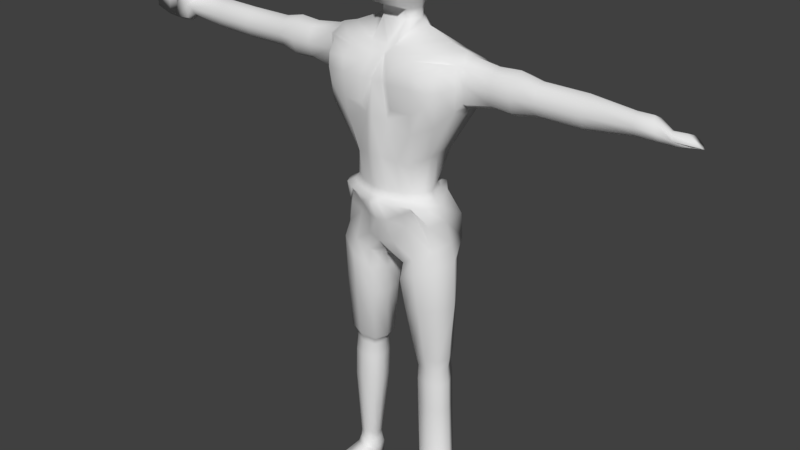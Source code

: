 # Source: zombie.blend  (saved by Blender 2.79.0; exported with 4.5.12 LTS)
import bpy
from mathutils import Matrix  # noqa: F401  (used for matrix-valued properties, if any)

bpy.ops.wm.read_factory_settings(use_empty=True)
scene = bpy.context.scene
scene.name = 'Scene'

# ---- collections
col_collection_1 = bpy.data.collections.new('Collection 1'); scene.collection.children.link(col_collection_1)
col_collection_3 = bpy.data.collections.new('Collection 3'); scene.collection.children.link(col_collection_3)

# ---- materials (node trees are filled in below, after node groups)
mat_material = bpy.data.materials.new('Material')
mat_material.alpha_threshold = 0.0
mat_material.use_transparent_shadow = False
mat_material.roughness = 0.5
mat_material.line_color = (0.0, 0.0, 0.0, 1.0)

# ---- material node trees

# ---- world
world_world = bpy.data.worlds.new('World'); scene.world = world_world
world_world.color = (0.05088, 0.05088, 0.05088)
world_world.use_sun_shadow = False
world_world.sun_shadow_jitter_overblur = 0.0
world_world.cycles.sampling_method = 'MANUAL'

# ---- meshes
me_cube = bpy.data.meshes.new('Cube')
me_cube.from_pydata([(0.6507, 0.387, -1.261), (0.5362, -0.3669, -0.8248), (0.9283, 0.4113, 1.136), (0.7862, -0.3506, 1.218), (0.7676, -0.008654, -1.153), (0.5812, 0.1918, 0.01105), (0.4093, -0.3518, -0.1142), (0.9283, 0.005691, 1.34), (0.594, -0.06915, 0.01272), (0.9283, 0.3322, 0.6665), (0.7645, -0.4028, 0.4812), (0.9283, -0.03771, 0.5746), (0.2062, 0.2621, -1.516), (0.1858, -0.4308, -1.149), (0.2064, 0.4249, 1.223), (0.1004, -0.4411, 1.223), (0.1083, 0.3948, 0.001101), (0.1083, -0.5413, 0.001101), (0.3741, 0.0008945, 1.544), (0.1438, -0.1576, -1.551), (0.1552, -0.4899, 0.4842), (0.1918, 0.5358, 0.6207), (0.6812, -0.2496, -1.21), (0.9273, -0.2154, 1.227), (0.5621, -0.187, 0.008493), (0.9283, -0.207, 0.6703), (0.2724, -0.329, -1.462), (0.1703, -0.3631, 1.343), (1.007, 0.2734, 0.7747), (1.007, 0.3268, 1.142), (1.007, 0.01523, 1.302), (1.007, -0.02205, 0.6928), (1.007, -0.1604, 1.219), (1.007, -0.1615, 0.7701), (0.9312, 0.3732, 0.9046), (0.8432, -0.3894, 0.9285), (0.2004, 0.541, 0.9263), (0.07815, -0.4884, 0.9263), (0.9312, -0.2117, 0.9529), (1.01, 0.3012, 0.961), (1.659, 0.3222, 0.978), (1.01, -0.1613, 0.9978), (1.381, 0.3069, 0.9791), (1.377, 0.2673, 1.123), (1.377, 0.01834, 1.252), (1.935, 0.2738, 0.9821), (1.377, -0.01144, 0.7648), (1.377, 0.2246, 0.8302), (1.377, -0.122, 1.185), (1.377, -0.1229, 0.8265), (1.381, -0.1893, 1.009), (1.655, 0.2843, 1.134), (1.655, 0.01522, 1.273), (2.531, 0.2738, 0.9821), (1.655, -0.01698, 0.7464), (1.655, 0.2382, 0.8171), (1.655, -0.1365, 1.201), (1.655, -0.1374, 0.8131), (1.659, -0.2038, 1.01), (1.931, 0.231, 1.103), (1.93, 0.02223, 1.211), (3.102, 0.1992, 1.001), (1.93, -0.002744, 0.8025), (1.93, 0.1952, 0.8573), (1.93, -0.09541, 1.155), (1.93, -0.09615, 0.8542), (1.935, -0.1626, 1.007), (2.525, 0.231, 1.103), (2.524, 0.02223, 1.211), (3.329, 0.2098, 1.003), (2.524, -0.002744, 0.8025), (2.525, 0.1952, 0.8573), (2.524, -0.09541, 1.155), (2.524, -0.09615, 0.8542), (2.531, -0.1626, 1.007), (3.088, 0.1689, 1.081), (3.082, 0.02997, 1.153), (3.11, 0.01336, 0.8815), (3.106, 0.1451, 0.9194), (3.091, -0.04828, 1.116), (3.11, -0.04877, 0.9158), (3.109, -0.09494, 1.017), (3.283, 0.1704, 1.085), (3.278, 0.02925, 1.157), (3.387, 0.01237, 0.8818), (3.356, 0.1462, 0.9278), (3.315, -0.05026, 1.119), (3.387, -0.05076, 0.917), (3.371, -0.1073, 1.019), (0.7521, -0.4897, 0.9246), (0.7429, -0.4826, 1.095), (0.227, -0.5006, 1.097), (0.7039, -0.4963, 0.7427), (0.2296, -0.522, 0.6134), (0.2039, -0.5481, 0.9232), (0.1414, 0.2132, 1.601), (0.1409, 0.285, 1.79), (0.2566, 0.02276, 1.601), (0.1683, -0.1605, 1.601), (0.7193, 0.003511, 1.398), (0.2749, 0.4643, -1.448), (0.3562, -0.3848, -0.9125), (0.643, 0.4175, 1.204), (0.4745, -0.3918, 1.22), (0.3251, 0.3178, 0.001101), (0.2893, -0.477, -0.04946), (0.1488, -0.1388, -1.76), (0.4738, -0.4576, 0.3377), (0.6364, 0.4236, 0.6743), (0.6261, -0.2825, 1.308), (0.4638, -0.3753, -1.345), (0.642, 0.4495, 0.9431), (0.5084, -0.4908, 1.096), (0.4871, -0.4995, 0.6054), (0.5029, -0.5163, 0.9239), (0.1414, 0.2132, 1.717), (0.2011, 0.3317, 2.187), (0.2566, 0.02276, 1.717), (0.1683, -0.1605, 1.717), (0.1861, 0.3052, 2.584), (0.2954, -0.03111, 1.79), (0.177, -0.3353, 1.79), (0.419, -0.0326, 2.187), (0.2465, -0.3747, 2.187), (0.3901, -0.0319, 2.584), (0.2338, -0.3563, 2.584), (0.1652, 0.1248, 2.754), (0.2625, -0.03611, 2.754), (0.1879, -0.1909, 2.754), (0.6425, 0.2622, -2.869), (0.7788, -0.004912, -2.865), (0.4094, 0.2239, -2.876), (0.3394, 0.1733, -2.878), (0.6531, 0.243, -3.249), (0.2933, -0.0167, -2.88), (0.3463, -0.1633, -2.878), (0.7049, -0.1526, -2.867), (0.5375, -0.2095, -2.872), (0.7425, -0.2807, -1.439), (0.4968, -0.405, -1.565), (0.2594, -0.3805, -1.692), (0.6432, 0.3217, -1.495), (0.2627, 0.3812, -1.704), (0.198, 0.2356, -1.738), (0.8461, -0.02418, -1.382), (0.4205, 0.1496, -0.4744), (0.4111, -0.321, -0.4709), (0.5491, -0.1111, -0.4709), (0.1178, -0.4468, -0.4709), (0.1808, 0.3221, -0.4709), (0.5101, -0.2445, -0.4709), (0.2962, 0.2922, -0.4789), (0.2798, -0.3978, -0.4709), (0.717, -0.1713, -0.6049), (0.07562, -0.5753, -0.6049), (0.6391, -0.3339, -0.6049), (0.2882, -0.5143, -0.6049), (0.4623, 0.2995, -0.6049), (0.4615, -0.4467, -0.6049), (0.1453, 0.4913, -0.6049), (0.3084, 0.4912, -0.6049), (0.6378, 0.2264, -3.035), (0.7555, -0.004256, -3.032), (0.4365, 0.1933, -3.042), (0.3761, 0.1497, -3.043), (0.6654, 0.243, -3.651), (0.3362, -0.01444, -3.045), (0.382, -0.1411, -3.043), (0.6917, -0.1318, -3.034), (0.5472, -0.1809, -3.038), (0.7794, -0.00456, -3.245), (0.437, 0.2075, -3.256), (0.3722, 0.1607, -3.258), (0.7008, 0.243, -4.604), (0.3293, -0.01549, -3.259), (0.3785, -0.1514, -3.258), (0.7109, -0.1414, -3.247), (0.5557, -0.1942, -3.252), (0.7917, -0.004559, -3.648), (0.4493, 0.2075, -3.658), (0.3845, 0.1607, -3.66), (0.7366, 0.3055, -4.708), (0.3417, -0.01549, -3.661), (0.3908, -0.1514, -3.66), (0.7233, -0.1414, -3.65), (0.5681, -0.1942, -3.654), (0.8272, -0.004555, -4.6), (0.4848, 0.2075, -4.611), (0.4199, 0.1607, -4.613), (0.6798, 0.1935, -4.76), (0.3771, -0.01548, -4.614), (0.4262, -0.1514, -4.613), (0.7587, -0.1414, -4.603), (0.6035, -0.1942, -4.607), (0.8954, -0.0057, -4.703), (0.465, 0.2609, -4.716), (0.3835, 0.202, -4.719), (0.691, 0.1935, -5.126), (0.3297, -0.01944, -4.721), (0.3915, -0.1903, -4.719), (0.8093, -0.1777, -4.706), (0.6143, -0.244, -4.712), (0.7804, -0.003647, -4.757), (0.5077, 0.1652, -4.765), (0.4561, 0.1279, -4.767), (0.422, -0.01235, -4.768), (0.4611, -0.1206, -4.767), (0.7259, -0.1126, -4.759), (0.6023, -0.1547, -4.763), (0.7916, -0.003646, -5.123), (0.519, 0.1652, -5.132), (0.4673, 0.1279, -5.133), (0.586, -0.08372, -5.129), (0.4332, -0.01235, -5.134), (0.4723, -0.1206, -5.133), (0.7371, -0.1126, -5.125), (0.6135, -0.1547, -5.129), (0.729, -0.1126, -4.859), (0.6054, -0.1547, -4.863), (0.6829, 0.1935, -4.861), (0.7835, -0.003647, -4.857), (0.5108, 0.1652, -4.866), (0.4251, -0.01235, -4.868), (0.4642, -0.1206, -4.867), (0.4592, 0.1279, -4.867), (0.6378, -0.8509, -4.994), (0.6491, -0.8509, -5.117), (0.4532, -0.8351, -5.119), (0.8206, -0.8314, -5.115), (0.8093, -0.8314, -4.992), (0.4419, -0.8351, -4.996), (0.1837, -0.08728, -2.15), (0.2784, -0.2984, -2.127), (0.6609, 0.2787, -2.078), (0.2302, 0.1909, -2.145), (0.8536, -0.01714, -2.046), (0.753, -0.237, -2.062), (0.5196, -0.336, -2.095), (0.2923, 0.2971, -2.136), (0.7165, -0.03547, -0.8529), (0.1383, -0.4822, -0.8513), (0.6392, -0.2788, -0.8787), (0.3198, -0.4314, -0.7442), (0.6176, 0.4017, -0.9403), (0.4681, -0.4048, -0.6561), (0.1405, 0.5674, -1.05), (0.3255, 0.5789, -0.9973), (0.4336, 0.2078, -0.5561), (0.4292, -0.3662, -0.5546), (0.1725, 0.3778, -0.5546), (0.3034, 0.3647, -0.5581), (0.6156, -0.1386, -0.5546), (0.1106, -0.4846, -0.5546), (0.5602, -0.2771, -0.5546), (0.2863, -0.433, -0.5546), (-0.6507, 0.387, -1.261), (-0.5362, -0.3669, -0.8248), (-0.9283, 0.4113, 1.136), (-0.7862, -0.3506, 1.218), (-0.7676, -0.008654, -1.153), (0.0, 0.06659, -1.474), (-0.5812, 0.1918, 0.01105), (0.0, -0.4716, -1.181), (-0.4093, -0.3518, -0.1142), (-0.9283, 0.005691, 1.34), (0.0, 0.3453, 1.236), (0.0, -0.3486, 1.225), (0.0, 0.3343, 0.001101), (0.0, -0.5841, 0.001101), (-0.594, -0.06915, 0.01272), (0.0, -0.06845, -1.515), (-0.9283, 0.3322, 0.6665), (-0.7645, -0.4028, 0.4812), (0.0, 0.4629, 0.6217), (0.0, -0.5816, 0.4852), (-0.9283, -0.03771, 0.5746), (-0.2062, 0.2621, -1.516), (-0.1858, -0.4308, -1.149), (-0.2064, 0.4249, 1.223), (-0.1004, -0.4411, 1.223), (-0.1083, 0.3948, 0.001101), (-0.1083, -0.5413, 0.001101), (-0.3741, 0.0008945, 1.544), (-0.1438, -0.1576, -1.551), (-0.1552, -0.4899, 0.4842), (-0.1918, 0.5358, 0.6207), (-0.6812, -0.2496, -1.21), (-0.9273, -0.2154, 1.227), (-0.5621, -0.187, 0.008493), (0.0, -0.2765, 1.284), (0.0, -0.3476, -1.328), (-0.9283, -0.207, 0.6703), (-0.2724, -0.329, -1.462), (-0.1703, -0.3631, 1.343), (-1.007, 0.2734, 0.7747), (-1.007, 0.3268, 1.142), (-1.007, 0.01523, 1.302), (-1.007, -0.02205, 0.6928), (-1.007, -0.1604, 1.219), (-1.007, -0.1615, 0.7701), (-0.9296, 0.3732, 0.9046), (-0.8416, -0.3894, 0.9285), (0.0007971, 0.4642, 0.9276), (0.0007971, -0.5767, 0.9276), (-0.1988, 0.541, 0.9263), (-0.07656, -0.4884, 0.9263), (-0.9296, -0.2117, 0.9529), (-1.008, 0.3012, 0.961), (-1.658, 0.3222, 0.978), (-1.008, -0.1613, 0.9978), (-1.379, 0.3069, 0.9791), (-1.377, 0.2673, 1.123), (-1.377, 0.01834, 1.252), (-1.933, 0.2738, 0.9821), (-1.377, -0.01144, 0.7648), (-1.377, 0.2246, 0.8302), (-1.377, -0.122, 1.185), (-1.377, -0.1229, 0.8265), (-1.379, -0.1893, 1.009), (-1.655, 0.2843, 1.134), (-1.655, 0.01522, 1.273), (-2.529, 0.2738, 0.9821), (-1.655, -0.01698, 0.7464), (-1.655, 0.2382, 0.8171), (-1.655, -0.1365, 1.201), (-1.655, -0.1374, 0.8131), (-1.658, -0.2038, 1.01), (-1.93, 0.231, 1.103), (-1.93, 0.02223, 1.211), (-3.052, 0.2738, 0.9955), (-1.93, -0.002744, 0.8025), (-1.93, 0.1952, 0.8573), (-1.93, -0.09541, 1.155), (-1.93, -0.09615, 0.8542), (-1.933, -0.1626, 1.007), (-2.525, 0.231, 1.103), (-2.524, 0.02223, 1.211), (-3.669, 0.2201, 1.005), (-2.524, -0.002744, 0.8025), (-2.524, 0.1952, 0.8573), (-2.524, -0.09541, 1.155), (-2.524, -0.09615, 0.8542), (-2.529, -0.1626, 1.007), (-3.042, 0.231, 1.117), (-3.037, 0.02223, 1.224), (-3.054, -0.002744, 0.816), (-3.052, 0.1952, 0.8708), (-3.04, -0.09541, 1.168), (-3.052, -0.09615, 0.8677), (-3.051, -0.1626, 1.02), (-3.661, 0.1719, 1.088), (-3.655, 0.02856, 1.161), (-3.666, 0.01143, 0.8815), (-3.666, 0.1473, 0.919), (-3.658, -0.05217, 1.123), (-3.666, -0.05267, 0.9169), (-3.668, -0.1191, 1.022), (-3.947, 0.1688, 1.002), (-3.934, 0.1898, 1.148), (-3.928, 0.01791, 1.279), (-3.946, 0.003006, 1.035), (-3.948, -0.0124, 0.7837), (-3.945, 0.1463, 0.8502), (-3.931, -0.1249, 1.211), (-3.946, -0.1258, 0.8464), (-3.946, -0.1256, 1.032), (-4.254, 0.1688, 1.02), (-4.239, 0.1898, 1.166), (-4.234, 0.01791, 1.297), (-4.252, 0.003007, 1.053), (-4.254, -0.0124, 0.8016), (-4.251, 0.1463, 0.8681), (-4.548, 0.1391, 1.035), (-4.544, 0.1551, 1.147), (-4.544, 0.04383, 1.246), (-4.549, 0.03256, 1.06), (-4.535, 0.02077, 0.8689), (-4.538, 0.1221, 0.9195), (-3.746, 0.01955, 1.249), (-3.749, -0.1085, 1.188), (-3.762, -0.1091, 1.027), (-3.762, -0.1093, 0.8613), (-3.751, 0.1652, 1.132), (-3.763, 0.1463, 1.0), (-3.762, 0.1262, 0.8647), (-3.764, -0.007621, 0.8051), (-3.739, -0.2134, 1.474), (-3.849, -0.2233, 1.488), (-3.848, -0.137, 1.529), (-3.737, -0.136, 1.511), (-0.7505, -0.4897, 0.9246), (-0.7429, -0.4826, 1.095), (-0.227, -0.5006, 1.097), (-0.7039, -0.4963, 0.7427), (-0.2296, -0.522, 0.6134), (-0.2023, -0.5481, 0.9232), (-0.1414, 0.2132, 1.601), (0.0, 0.1824, 1.601), (-0.1409, 0.285, 1.79), (-0.2566, 0.02276, 1.601), (0.0, -0.1651, 1.601), (-0.1683, -0.1605, 1.601), (-0.7193, 0.003511, 1.398), (-0.2749, 0.4643, -1.448), (-0.3562, -0.3848, -0.9125), (-0.643, 0.4175, 1.204), (-0.4745, -0.3918, 1.22), (-0.3251, 0.3178, 0.001101), (-0.2893, -0.477, -0.04946), (-0.1488, -0.1388, -1.76), (-0.4738, -0.4576, 0.3377), (-0.6364, 0.4236, 0.6743), (-0.6261, -0.2825, 1.308), (-0.4638, -0.3753, -1.345), (-0.6404, 0.4495, 0.9431), (-0.5084, -0.4908, 1.096), (-0.4871, -0.4995, 0.6054), (-0.5013, -0.5163, 0.9239), (-0.1414, 0.2132, 1.717), (0.0, 0.1824, 1.717), (-0.2011, 0.3317, 2.187), (-0.2566, 0.02276, 1.717), (0.0, -0.1651, 1.717), (-0.1683, -0.1605, 1.717), (-1.809e-09, 0.3522, 1.79), (-0.1861, 0.3052, 2.584), (-0.2954, -0.03111, 1.79), (-1.809e-09, -0.3429, 1.79), (-0.177, -0.3353, 1.79), (3.477e-09, 0.3831, 2.187), (-0.419, -0.0326, 2.187), (2.025e-09, -0.4549, 2.187), (-0.2465, -0.3747, 2.187), (0.0, 0.3792, 2.584), (-0.3901, -0.0319, 2.584), (0.0, -0.3644, 2.584), (-0.2338, -0.3563, 2.584), (-0.1652, 0.1248, 2.754), (0.0, 0.2082, 2.754), (0.0, -0.04142, 2.837), (-0.2625, -0.03611, 2.754), (0.0, -0.1948, 2.754), (-0.1879, -0.1909, 2.754), (-0.6651, 0.3074, -2.847), (-0.8241, -0.008369, -2.82), (-0.3932, 0.2621, -2.892), (-0.3116, 0.2024, -2.906), (-0.6531, 0.243, -3.249), (-0.2578, -0.02231, -2.915), (-0.3196, -0.1957, -2.905), (-0.738, -0.1829, -2.834), (-0.5427, -0.2502, -2.867), (-0.7425, -0.2807, -1.439), (-0.4968, -0.405, -1.565), (-0.2594, -0.3805, -1.692), (-0.6432, 0.3217, -1.495), (-0.2627, 0.3812, -1.704), (-0.198, 0.2356, -1.738), (-0.8461, -0.02418, -1.382), (-0.4205, 0.1496, -0.4744), (-0.4111, -0.321, -0.4709), (0.0, 0.3116, -0.4709), (0.0, -0.4635, -0.4709), (-0.5491, -0.1111, -0.4709), (-0.1178, -0.4468, -0.4709), (-0.1808, 0.3221, -0.4709), (-0.5101, -0.2445, -0.4709), (-0.2962, 0.2922, -0.4789), (-0.2798, -0.3978, -0.4709), (0.0, -0.6109, -0.6049), (-0.717, -0.1713, -0.6049), (-0.07562, -0.5753, -0.6049), (-0.6391, -0.3339, -0.6049), (-0.2882, -0.5143, -0.6049), (-0.4623, 0.2995, -0.6049), (-0.4615, -0.4467, -0.6049), (0.0, 0.53, -0.6049), (-0.1453, 0.4913, -0.6049), (-0.3084, 0.4912, -0.6049), (-0.6378, 0.2264, -3.035), (-0.7555, -0.004256, -3.032), (-0.4365, 0.1933, -3.042), (-0.3761, 0.1497, -3.043), (-0.6654, 0.243, -3.651), (-0.3362, -0.01444, -3.045), (-0.382, -0.1411, -3.043), (-0.6917, -0.1318, -3.034), (-0.5472, -0.1809, -3.038), (-0.7794, -0.00456, -3.245), (-0.437, 0.2075, -3.256), (-0.3722, 0.1607, -3.258), (-0.658, 0.1649, -4.606), (-0.3293, -0.01549, -3.259), (-0.3785, -0.1514, -3.258), (-0.7109, -0.1414, -3.247), (-0.5557, -0.1942, -3.252), (-0.7917, -0.004559, -3.648), (-0.4493, 0.2075, -3.658), (-0.3845, 0.1607, -3.66), (-0.6621, 0.1573, -4.675), (-0.3417, -0.01549, -3.661), (-0.3908, -0.1514, -3.66), (-0.7233, -0.1414, -3.65), (-0.5681, -0.1942, -3.654), (-0.7414, 0.00142, -4.603), (-0.5154, 0.1414, -4.61), (-0.4726, 0.1105, -4.611), (-0.6628, 0.1638, -4.754), (-0.4443, -0.005794, -4.612), (-0.4767, -0.09551, -4.611), (-0.6962, -0.08892, -4.604), (-0.5938, -0.1237, -4.608), (-0.74, 0.004731, -4.673), (-0.5289, 0.1354, -4.679), (-0.489, 0.1066, -4.68), (-0.691, 0.1935, -5.126), (-0.4626, -0.002005, -4.681), (-0.4929, -0.08577, -4.68), (-0.6977, -0.07962, -4.674), (-0.6021, -0.1121, -4.677), (-0.7466, -0.0004734, -4.751), (-0.5195, 0.1402, -4.758), (-0.4765, 0.1091, -4.759), (-0.4481, -0.007722, -4.76), (-0.4807, -0.09787, -4.759), (-0.7012, -0.09125, -4.753), (-0.5983, -0.1262, -4.756), (-0.7916, -0.003646, -5.123), (-0.519, 0.1652, -5.132), (-0.4673, 0.1279, -5.133), (-0.586, -0.08372, -5.129), (-0.4332, -0.01235, -5.134), (-0.4723, -0.1206, -5.133), (-0.7371, -0.1126, -5.125), (-0.6135, -0.1547, -5.129), (-0.729, -0.1126, -4.859), (-0.6054, -0.1547, -4.863), (-0.6829, 0.1935, -4.861), (-0.7835, -0.003647, -4.857), (-0.5108, 0.1652, -4.866), (-0.4251, -0.01235, -4.868), (-0.4642, -0.1206, -4.867), (-0.4592, 0.1279, -4.867), (-0.6378, -0.8509, -4.994), (-0.6491, -0.8509, -5.117), (-0.4532, -0.8351, -5.119), (-0.8206, -0.8314, -5.115), (-0.8093, -0.8314, -4.992), (-0.4419, -0.8351, -4.996), (-0.1837, -0.08728, -2.15), (-0.2784, -0.2984, -2.127), (-0.6609, 0.2787, -2.078), (-0.2302, 0.1909, -2.145), (-0.8536, -0.01714, -2.046), (-0.753, -0.237, -2.062), (-0.5196, -0.336, -2.095), (-0.2923, 0.2971, -2.136), (0.0, -0.5181, -0.8656), (-0.7165, -0.03547, -0.8529), (-0.1383, -0.4822, -0.8513), (-0.6392, -0.2788, -0.8787), (-0.3198, -0.4314, -0.7442), (-0.6176, 0.4017, -0.9403), (-0.4681, -0.4048, -0.6561), (0.0, 0.5346, -1.049), (-0.1405, 0.5674, -1.05), (-0.3255, 0.5789, -0.9973), (-0.4336, 0.2078, -0.5561), (-0.4292, -0.3662, -0.5546), (0.0, 0.3923, -0.5546), (-0.1725, 0.3778, -0.5546), (-0.3034, 0.3647, -0.5581), (0.0, -0.5094, -0.5546), (-0.6156, -0.1386, -0.5546), (-0.1106, -0.4846, -0.5546), (-0.5602, -0.2771, -0.5546), (-0.2863, -0.433, -0.5546), (3.498, 0.1312, 0.9544), (3.476, 0.1096, 1.001), (3.475, 0.03658, 1.038), (3.537, 0.02785, 0.8743), (3.517, 0.09709, 0.9055), (3.493, -0.004547, 1.015), (3.539, -0.004806, 0.893), (3.527, -0.0354, 0.9517), (3.727, 0.157, 0.9756), (3.687, 0.1069, 1.022), (3.675, -0.01321, 1.073), (3.855, 0.02109, 0.9372), (3.798, 0.1169, 0.9412), (3.728, -0.06739, 1.063), (3.856, -0.03302, 0.9615), (3.814, -0.1005, 1.02), (-0.7672, -0.004584, -2.948), (-0.6983, -0.1422, -2.95), (-0.423, 0.2086, -2.959), (-0.6402, 0.2443, -2.952), (-0.3147, -0.01557, -2.962), (-0.3641, -0.1522, -2.961), (-0.3578, 0.1615, -2.961), (-0.5424, -0.1952, -2.955)], [], [(38, 23, 3, 35), (21, 16, 267, 273), (245, 12, 260, 564), (148, 17, 268, 462), (37, 15, 266, 303), (150, 24, 6, 146), (145, 5, 8, 147), (2, 7, 30, 29), (27, 289, 266, 15), (27, 18, 97, 98), (12, 19, 270, 260), (26, 13, 262, 290), (5, 9, 11, 8), (17, 20, 274, 268), (36, 21, 273, 302), (24, 25, 10, 6), (111, 108, 21, 36), (105, 107, 20, 17), (110, 101, 13, 26), (238, 233, 129, 131), (102, 14, 18, 99), (109, 27, 15, 103), (37, 20, 93, 94), (152, 105, 17, 148), (246, 100, 12, 245), (108, 104, 16, 21), (99, 18, 27, 109), (232, 231, 134, 135), (8, 11, 25, 24), (19, 26, 290, 270), (14, 265, 397, 95), (147, 8, 24, 150), (11, 9, 28, 31), (32, 41, 50, 48), (29, 30, 44, 43), (25, 11, 31, 33), (38, 25, 33, 41), (7, 23, 32, 30), (34, 2, 29, 39), (9, 34, 39, 28), (23, 38, 41, 32), (31, 28, 47, 46), (33, 31, 46, 49), (35, 3, 90, 89), (102, 111, 36, 14), (14, 36, 302, 265), (20, 37, 303, 274), (25, 38, 35, 10), (49, 46, 54, 57), (47, 42, 40, 55), (48, 50, 58, 56), (42, 43, 51, 40), (28, 39, 42, 47), (41, 33, 49, 50), (30, 32, 48, 44), (39, 29, 43, 42), (56, 58, 66, 64), (40, 51, 59, 45), (52, 56, 64, 60), (58, 57, 65, 66), (46, 47, 55, 54), (43, 44, 52, 51), (50, 49, 57, 58), (44, 48, 56, 52), (45, 59, 67, 53), (60, 64, 72, 68), (66, 65, 73, 74), (59, 60, 68, 67), (55, 40, 45, 63), (57, 54, 62, 65), (54, 55, 63, 62), (51, 52, 60, 59), (67, 68, 76, 75), (70, 71, 78, 77), (73, 70, 77, 80), (71, 53, 61, 78), (64, 66, 74, 72), (63, 45, 53, 71), (65, 62, 70, 73), (62, 63, 71, 70), (80, 77, 84, 87), (78, 61, 69, 85), (79, 81, 88, 86), (61, 75, 82, 69), (74, 73, 80, 81), (68, 72, 79, 76), (53, 67, 75, 61), (72, 74, 81, 79), (77, 78, 85, 84), (75, 76, 83, 82), (81, 80, 87, 88), (76, 79, 86, 83), (83, 86, 582, 579), (114, 112, 91, 94), (113, 114, 94, 93), (103, 15, 91, 112), (15, 37, 94, 91), (107, 10, 92, 113), (10, 35, 89, 92), (98, 97, 117, 118), (95, 397, 419, 115), (18, 14, 95, 97), (289, 27, 98, 400), (20, 107, 113, 93), (3, 103, 112, 90), (92, 89, 114, 113), (89, 90, 112, 114), (2, 34, 111, 102), (236, 237, 137, 136), (7, 99, 109, 23), (9, 5, 104, 108), (243, 0, 100, 246), (146, 6, 105, 152), (23, 109, 103, 3), (2, 102, 99, 7), (237, 232, 135, 137), (22, 1, 101, 110), (6, 10, 107, 105), (34, 9, 108, 111), (422, 118, 121, 427), (117, 115, 96, 120), (97, 95, 115, 117), (400, 98, 118, 422), (120, 96, 116, 122), (121, 120, 122, 123), (115, 419, 424, 96), (118, 117, 120, 121), (122, 116, 119, 124), (123, 122, 124, 125), (427, 121, 123, 431), (96, 424, 429, 116), (124, 119, 126, 127), (125, 124, 127, 128), (431, 123, 125, 435), (116, 429, 433, 119), (126, 438, 439, 127), (127, 439, 441, 128), (435, 125, 128, 441), (119, 433, 438, 126), (132, 131, 163, 164), (135, 134, 166, 167), (130, 136, 168, 162), (131, 129, 161, 163), (231, 234, 132, 134), (233, 235, 130, 129), (234, 238, 131, 132), (235, 236, 136, 130), (4, 22, 138, 144), (12, 100, 142, 143), (0, 4, 144, 141), (19, 12, 143, 106), (110, 26, 140, 139), (22, 110, 139, 138), (26, 19, 106, 140), (100, 0, 141, 142), (248, 146, 152, 254), (5, 145, 151, 104), (251, 147, 150, 253), (104, 151, 149, 16), (254, 152, 148, 252), (247, 145, 147, 251), (253, 150, 146, 248), (252, 148, 462, 572), (16, 149, 461, 267), (240, 154, 469, 557), (241, 155, 158, 244), (243, 157, 153, 239), (242, 156, 154, 240), (239, 153, 155, 241), (244, 158, 156, 242), (247, 157, 160, 250), (250, 160, 159, 249), (249, 159, 476, 569), (166, 164, 172, 174), (169, 167, 175, 177), (164, 163, 171, 172), (167, 166, 174, 175), (137, 135, 167, 169), (134, 132, 164, 166), (129, 130, 162, 161), (136, 137, 169, 168), (175, 174, 182, 183), (170, 176, 184, 178), (171, 133, 165, 179), (176, 177, 185, 184), (161, 162, 170, 133), (168, 169, 177, 176), (163, 161, 133, 171), (162, 168, 176, 170), (179, 165, 173, 187), (184, 185, 193, 192), (165, 178, 186, 173), (182, 180, 188, 190), (172, 171, 179, 180), (177, 175, 183, 185), (174, 172, 180, 182), (133, 170, 178, 165), (192, 193, 201, 200), (173, 186, 194, 181), (190, 188, 196, 198), (193, 191, 199, 201), (178, 184, 192, 186), (183, 182, 190, 191), (180, 179, 187, 188), (185, 183, 191, 193), (201, 199, 206, 208), (196, 195, 203, 204), (199, 198, 205, 206), (194, 200, 207, 202), (187, 173, 181, 195), (186, 192, 200, 194), (191, 190, 198, 199), (188, 187, 195, 196), (220, 217, 215, 209), (221, 219, 197, 210), (223, 214, 227, 230), (219, 220, 209, 197), (198, 196, 204, 205), (181, 194, 202, 189), (200, 201, 208, 207), (195, 181, 189, 203), (210, 212, 213, 211), (212, 216, 214, 213), (209, 215, 216, 212), (197, 209, 212, 210), (223, 222, 213, 214), (224, 221, 210, 211), (214, 216, 226, 227), (222, 224, 211, 213), (205, 204, 224, 222), (208, 206, 223, 218), (204, 203, 221, 224), (206, 205, 222, 223), (189, 202, 220, 219), (207, 208, 218, 217), (203, 189, 219, 221), (202, 207, 217, 220), (229, 225, 226, 228), (225, 230, 227, 226), (216, 215, 228, 226), (217, 218, 225, 229), (215, 217, 229, 228), (218, 223, 230, 225), (144, 138, 236, 235), (143, 142, 238, 234), (141, 144, 235, 233), (106, 143, 234, 231), (139, 140, 232, 237), (138, 139, 237, 236), (140, 106, 231, 232), (142, 141, 233, 238), (1, 244, 242, 101), (4, 239, 241, 22), (101, 242, 240, 13), (0, 243, 239, 4), (22, 241, 244, 1), (13, 240, 557, 262), (157, 243, 246, 160), (160, 246, 245, 159), (159, 245, 564, 476), (149, 249, 569, 461), (151, 250, 249, 149), (145, 247, 250, 151), (154, 252, 572, 469), (155, 253, 248, 158), (157, 247, 251, 153), (156, 254, 252, 154), (153, 251, 253, 155), (158, 248, 254, 156), (306, 301, 258, 287), (285, 273, 267, 280), (565, 564, 260, 276), (464, 462, 268, 281), (305, 303, 266, 279), (466, 460, 263, 288), (459, 463, 269, 261), (257, 295, 296, 264), (293, 279, 266, 289), (293, 401, 399, 282), (276, 260, 270, 283), (292, 290, 262, 277), (261, 269, 275, 271), (281, 268, 274, 284), (304, 302, 273, 285), (288, 263, 272, 291), (414, 304, 285, 411), (408, 281, 284, 410), (413, 292, 277, 404), (556, 445, 443, 551), (405, 402, 282, 278), (412, 406, 279, 293), (305, 395, 394, 284), (468, 464, 281, 408), (566, 565, 276, 403), (411, 285, 280, 407), (402, 412, 293, 282), (550, 449, 448, 549), (269, 288, 291, 275), (283, 270, 290, 292), (278, 396, 397, 265), (463, 466, 288, 269), (275, 297, 294, 271), (298, 316, 318, 309), (295, 311, 312, 296), (291, 299, 297, 275), (306, 309, 299, 291), (264, 296, 298, 287), (300, 307, 295, 257), (271, 294, 307, 300), (287, 298, 309, 306), (297, 314, 315, 294), (299, 317, 314, 297), (301, 390, 391, 258), (405, 278, 304, 414), (278, 265, 302, 304), (284, 274, 303, 305), (291, 272, 301, 306), (317, 325, 322, 314), (315, 323, 308, 310), (316, 324, 326, 318), (310, 308, 319, 311), (294, 315, 310, 307), (309, 318, 317, 299), (296, 312, 316, 298), (307, 310, 311, 295), (324, 332, 334, 326), (308, 313, 327, 319), (320, 328, 332, 324), (326, 334, 333, 325), (314, 322, 323, 315), (311, 319, 320, 312), (318, 326, 325, 317), (312, 320, 324, 316), (313, 321, 335, 327), (328, 336, 340, 332), (334, 342, 341, 333), (327, 335, 336, 328), (323, 331, 313, 308), (325, 333, 330, 322), (322, 330, 331, 323), (319, 327, 328, 320), (335, 343, 344, 336), (338, 345, 346, 339), (341, 348, 345, 338), (339, 346, 329, 321), (332, 340, 342, 334), (331, 339, 321, 313), (333, 341, 338, 330), (330, 338, 339, 331), (348, 355, 352, 345), (346, 353, 337, 329), (347, 354, 356, 349), (329, 337, 350, 343), (342, 349, 348, 341), (336, 344, 347, 340), (321, 329, 343, 335), (340, 347, 349, 342), (379, 363, 365, 380), (383, 357, 358, 382), (379, 386, 387, 363), (380, 365, 364, 381), (345, 352, 353, 346), (343, 350, 351, 344), (349, 356, 355, 348), (344, 351, 354, 347), (358, 367, 368, 359), (360, 365, 363, 359), (361, 364, 365, 360), (361, 370, 371, 362), (384, 362, 357, 383), (381, 364, 361, 385), (385, 361, 362, 384), (382, 358, 359, 378), (370, 376, 377, 371), (368, 374, 375, 369), (359, 368, 369, 360), (360, 369, 370, 361), (357, 366, 367, 358), (362, 371, 366, 357), (372, 375, 374, 373), (377, 376, 375, 372), (367, 373, 374, 368), (371, 377, 372, 366), (369, 375, 376, 370), (366, 372, 373, 367), (350, 382, 378, 351), (352, 385, 384, 353), (355, 381, 385, 352), (353, 384, 383, 337), (356, 380, 381, 355), (351, 378, 379, 354), (337, 383, 382, 350), (354, 379, 380, 356), (389, 388, 387, 386), (363, 387, 388, 359), (378, 389, 386, 379), (359, 388, 389, 378), (417, 395, 392, 415), (416, 394, 395, 417), (406, 415, 392, 279), (279, 392, 395, 305), (410, 416, 393, 272), (272, 393, 390, 301), (401, 423, 421, 399), (396, 418, 419, 397), (282, 399, 396, 278), (289, 400, 401, 293), (284, 394, 416, 410), (258, 391, 415, 406), (393, 416, 417, 390), (390, 417, 415, 391), (257, 405, 414, 300), (554, 450, 451, 555), (264, 287, 412, 402), (271, 411, 407, 261), (562, 566, 403, 255), (460, 468, 408, 263), (287, 258, 406, 412), (257, 264, 402, 405), (555, 451, 449, 550), (286, 413, 404, 256), (263, 408, 410, 272), (300, 414, 411, 271), (422, 427, 428, 423), (421, 426, 398, 418), (399, 421, 418, 396), (400, 422, 423, 401), (426, 430, 420, 398), (428, 432, 430, 426), (418, 398, 424, 419), (423, 428, 426, 421), (430, 434, 425, 420), (432, 436, 434, 430), (427, 431, 432, 428), (398, 420, 429, 424), (434, 440, 437, 425), (436, 442, 440, 434), (431, 435, 436, 432), (420, 425, 433, 429), (437, 440, 439, 438), (440, 442, 441, 439), (435, 441, 442, 436), (425, 437, 438, 433), (599, 482, 481, 595), (598, 485, 484, 597), (593, 480, 486, 594), (595, 481, 479, 596), (549, 448, 446, 552), (551, 443, 444, 553), (552, 446, 445, 556), (553, 444, 450, 554), (259, 458, 452, 286), (276, 457, 456, 403), (255, 455, 458, 259), (283, 409, 457, 276), (413, 453, 454, 292), (286, 452, 453, 413), (292, 454, 409, 283), (403, 456, 455, 255), (568, 576, 468, 460), (261, 407, 467, 459), (573, 575, 466, 463), (407, 280, 465, 467), (576, 574, 464, 468), (567, 573, 463, 459), (575, 568, 460, 466), (574, 572, 462, 464), (280, 267, 461, 465), (559, 557, 469, 471), (560, 563, 475, 472), (562, 558, 470, 474), (561, 559, 471, 473), (558, 560, 472, 470), (563, 561, 473, 475), (567, 571, 478, 474), (571, 570, 477, 478), (570, 569, 476, 477), (484, 492, 490, 482), (487, 495, 493, 485), (482, 490, 489, 481), (485, 493, 492, 484), (600, 487, 485, 598), (597, 484, 482, 599), (596, 479, 480, 593), (594, 486, 487, 600), (493, 501, 500, 492), (488, 496, 502, 494), (489, 497, 483, 447), (494, 502, 503, 495), (479, 447, 488, 480), (486, 494, 495, 487), (481, 489, 447, 479), (480, 488, 494, 486), (497, 505, 491, 483), (502, 510, 511, 503), (483, 491, 504, 496), (500, 508, 506, 498), (490, 498, 497, 489), (495, 503, 501, 493), (492, 500, 498, 490), (447, 483, 496, 488), (510, 518, 519, 511), (491, 499, 512, 504), (508, 516, 514, 506), (511, 519, 517, 509), (496, 504, 510, 502), (501, 509, 508, 500), (498, 506, 505, 497), (503, 511, 509, 501), (519, 526, 524, 517), (514, 522, 521, 513), (517, 524, 523, 516), (512, 520, 525, 518), (505, 513, 499, 491), (504, 512, 518, 510), (509, 517, 516, 508), (506, 514, 513, 505), (538, 527, 533, 535), (539, 528, 515, 537), (541, 548, 545, 532), (537, 515, 527, 538), (516, 523, 522, 514), (499, 507, 520, 512), (518, 525, 526, 519), (513, 521, 507, 499), (528, 529, 531, 530), (530, 531, 532, 534), (527, 530, 534, 533), (515, 528, 530, 527), (541, 532, 531, 540), (542, 529, 528, 539), (532, 545, 544, 534), (540, 531, 529, 542), (523, 540, 542, 522), (526, 536, 541, 524), (522, 542, 539, 521), (524, 541, 540, 523), (507, 537, 538, 520), (525, 535, 536, 526), (521, 539, 537, 507), (520, 538, 535, 525), (547, 546, 544, 543), (543, 544, 545, 548), (534, 544, 546, 533), (535, 547, 543, 536), (533, 546, 547, 535), (536, 543, 548, 541), (458, 553, 554, 452), (457, 552, 556, 456), (455, 551, 553, 458), (409, 549, 552, 457), (453, 555, 550, 454), (452, 554, 555, 453), (454, 550, 549, 409), (456, 556, 551, 455), (256, 404, 561, 563), (259, 286, 560, 558), (404, 277, 559, 561), (255, 259, 558, 562), (286, 256, 563, 560), (277, 262, 557, 559), (474, 478, 566, 562), (478, 477, 565, 566), (477, 476, 564, 565), (465, 461, 569, 570), (467, 465, 570, 571), (459, 467, 571, 567), (471, 469, 572, 574), (472, 475, 568, 575), (474, 470, 573, 567), (473, 471, 574, 576), (470, 472, 575, 573), (475, 473, 576, 568), (581, 577, 585, 589), (82, 83, 579, 578), (85, 69, 577, 581), (87, 84, 580, 583), (84, 85, 581, 580), (69, 82, 578, 577), (86, 88, 584, 582), (88, 87, 583, 584), (585, 586, 587, 590, 592, 591, 588, 589), (583, 580, 588, 591), (580, 581, 589, 588), (577, 578, 586, 585), (582, 584, 592, 590), (584, 583, 591, 592), (579, 582, 590, 587), (578, 579, 587, 586), (450, 594, 600, 451), (443, 596, 593, 444), (448, 597, 599, 446), (451, 600, 598, 449), (445, 595, 596, 443), (444, 593, 594, 450), (449, 598, 597, 448), (446, 599, 595, 445)])
me_cube.polygons.foreach_set('use_smooth', [True] * 597)
_uv = me_cube.uv_layers.new(name='UVMap')
_uv.uv.foreach_set('vector', [0.4674, 0.3081, 0.4466, 0.3176, 0.4402, 0.3051, 0.4632, 0.2984, 0.1662, 0.5003, 0.1078, 0.4642, 0.1122, 0.4526, 0.1742, 0.4804, 0.8163, 0.1981, 0.8176, 0.239, 0.7984, 0.2362, 0.8042, 0.1978, 0.5435, 0.1932, 0.5059, 0.2083, 0.5016, 0.1996, 0.5392, 0.1842, 0.4361, 0.24, 0.4153, 0.2529, 0.4135, 0.2466, 0.4319, 0.2331, 0.5601, 0.225, 0.5267, 0.2469, 0.528, 0.229, 0.5554, 0.2167, 0.9298, 0.5279, 0.9338, 0.5679, 0.9144, 0.572, 0.9058, 0.5326, 0.6562, 0.5887, 0.6943, 0.5847, 0.6927, 0.5914, 0.6634, 0.5945, 0.6909, 0.9285, 0.6914, 0.915, 0.6978, 0.9186, 0.7015, 0.9285, 0.41, 0.2634, 0.408, 0.2904, 0.3956, 0.2862, 0.3895, 0.2773, 0.9472, 0.3499, 0.9383, 0.3843, 0.927, 0.3752, 0.9281, 0.3634, 0.661, 0.4348, 0.6517, 0.4617, 0.6357, 0.4589, 0.6382, 0.4454, 0.9338, 0.5679, 0.9402, 0.621, 0.9119, 0.6191, 0.9144, 0.572, 0.5059, 0.2083, 0.472, 0.2298, 0.4651, 0.2171, 0.5016, 0.1996, 0.1962, 0.5139, 0.1662, 0.5003, 0.1742, 0.4804, 0.2045, 0.4932, 0.907, 0.5733, 0.901, 0.6295, 0.8904, 0.6163, 0.8993, 0.5651, 0.1793, 0.5566, 0.1527, 0.5445, 0.1662, 0.5003, 0.1962, 0.5139, 0.5169, 0.2208, 0.4942, 0.2487, 0.472, 0.2298, 0.5059, 0.2083, 0.6757, 0.4457, 0.6664, 0.4814, 0.6517, 0.4617, 0.661, 0.4348, 0.8241, 0.2908, 0.8548, 0.2871, 0.8516, 0.3533, 0.8317, 0.3535, 0.656, 0.5649, 0.6523, 0.5285, 0.6978, 0.5381, 0.6949, 0.5671, 0.4292, 0.2972, 0.41, 0.2634, 0.4153, 0.2529, 0.4289, 0.2814, 0.4361, 0.24, 0.472, 0.2298, 0.4642, 0.2396, 0.4395, 0.2485, 0.5497, 0.2059, 0.5169, 0.2208, 0.5059, 0.2083, 0.5435, 0.1932, 0.832, 0.1941, 0.8257, 0.2323, 0.8176, 0.239, 0.8163, 0.1981, 0.1527, 0.5445, 0.09861, 0.4843, 0.1078, 0.4642, 0.1662, 0.5003, 0.6949, 0.5671, 0.6978, 0.5381, 0.7149, 0.5182, 0.7116, 0.557, 0.4498, 0.6008, 0.4693, 0.6011, 0.4762, 0.662, 0.4631, 0.6629, 0.9144, 0.572, 0.9119, 0.6191, 0.901, 0.6295, 0.907, 0.5733, 0.9383, 0.3843, 0.9472, 0.3978, 0.9239, 0.3947, 0.927, 0.3752, 0.2252, 0.525, 0.235, 0.504, 0.2769, 0.5191, 0.2711, 0.5335, 0.9058, 0.5326, 0.9144, 0.572, 0.907, 0.5733, 0.8976, 0.5345, 0.9119, 0.6191, 0.9402, 0.621, 0.9344, 0.6311, 0.9117, 0.6289, 0.4508, 0.324, 0.4675, 0.3162, 0.4786, 0.344, 0.4664, 0.3509, 0.6634, 0.5945, 0.6927, 0.5914, 0.6938, 0.6224, 0.6703, 0.6248, 0.901, 0.6295, 0.9119, 0.6191, 0.9117, 0.6289, 0.9027, 0.6373, 0.4674, 0.3081, 0.4887, 0.2978, 0.4846, 0.3078, 0.4675, 0.3162, 0.6943, 0.5847, 0.7061, 0.5828, 0.7024, 0.59, 0.6927, 0.5914, 0.9466, 0.64, 0.953, 0.6585, 0.9438, 0.6606, 0.9391, 0.6461, 0.9402, 0.621, 0.9466, 0.64, 0.9391, 0.6461, 0.9344, 0.6311, 0.4466, 0.3176, 0.4674, 0.3081, 0.4675, 0.3162, 0.4508, 0.324, 0.8924, 0.3975, 0.8667, 0.3979, 0.8694, 0.3672, 0.89, 0.3669, 0.9026, 0.3979, 0.8924, 0.3975, 0.89, 0.3669, 0.8981, 0.3672, 0.4632, 0.2984, 0.4402, 0.3051, 0.4457, 0.2958, 0.4587, 0.2902, 0.2051, 0.567, 0.1793, 0.5566, 0.1962, 0.5139, 0.2252, 0.525, 0.2252, 0.525, 0.1962, 0.5139, 0.2045, 0.4932, 0.235, 0.504, 0.472, 0.2298, 0.4361, 0.24, 0.4319, 0.2331, 0.4651, 0.2171, 0.4887, 0.2978, 0.4674, 0.3081, 0.4632, 0.2984, 0.4941, 0.2763, 0.8981, 0.3672, 0.89, 0.3669, 0.8905, 0.3435, 0.8993, 0.3438, 0.9187, 0.8473, 0.9057, 0.8456, 0.9068, 0.8223, 0.9208, 0.8241, 0.4664, 0.3509, 0.4786, 0.344, 0.4876, 0.3646, 0.4742, 0.372, 0.9057, 0.8456, 0.8938, 0.8459, 0.8939, 0.8226, 0.9068, 0.8223, 0.9216, 0.8777, 0.9058, 0.8765, 0.9057, 0.8456, 0.9187, 0.8473, 0.4675, 0.3162, 0.4846, 0.3078, 0.4933, 0.338, 0.4786, 0.344, 0.6927, 0.5914, 0.7024, 0.59, 0.7015, 0.6212, 0.6938, 0.6224, 0.9058, 0.8765, 0.8904, 0.8759, 0.8938, 0.8459, 0.9057, 0.8456, 0.4742, 0.372, 0.4876, 0.3646, 0.4977, 0.3856, 0.4876, 0.3914, 0.9068, 0.8223, 0.8939, 0.8226, 0.8979, 0.8004, 0.9078, 0.7999, 0.6973, 0.6455, 0.7056, 0.6442, 0.7032, 0.6676, 0.6967, 0.6686, 0.4876, 0.3646, 0.5034, 0.3581, 0.5102, 0.3806, 0.4977, 0.3856, 0.89, 0.3669, 0.8694, 0.3672, 0.8683, 0.3438, 0.8905, 0.3435, 0.6703, 0.6248, 0.6938, 0.6224, 0.6973, 0.6455, 0.672, 0.6481, 0.4786, 0.344, 0.4933, 0.338, 0.5034, 0.3581, 0.4876, 0.3646, 0.6938, 0.6224, 0.7015, 0.6212, 0.7056, 0.6442, 0.6973, 0.6455, 0.9078, 0.7999, 0.8979, 0.8004, 0.9003, 0.751, 0.9102, 0.7504, 0.6967, 0.6686, 0.7032, 0.6676, 0.7085, 0.7172, 0.702, 0.7181, 0.4977, 0.3856, 0.5102, 0.3806, 0.53, 0.425, 0.5176, 0.4301, 0.6771, 0.6707, 0.6967, 0.6686, 0.702, 0.7181, 0.6823, 0.7202, 0.9208, 0.8241, 0.9068, 0.8223, 0.9078, 0.7999, 0.9187, 0.8016, 0.8993, 0.3438, 0.8905, 0.3435, 0.8881, 0.3207, 0.895, 0.321, 0.8905, 0.3435, 0.8683, 0.3438, 0.8709, 0.321, 0.8881, 0.3207, 0.672, 0.6481, 0.6973, 0.6455, 0.6967, 0.6686, 0.6771, 0.6707, 0.6823, 0.7202, 0.702, 0.7181, 0.704, 0.7648, 0.691, 0.7667, 0.8876, 0.271, 0.8703, 0.2712, 0.8729, 0.2228, 0.8844, 0.2223, 0.8944, 0.2712, 0.8876, 0.271, 0.8844, 0.2223, 0.8889, 0.2225, 0.9211, 0.7522, 0.9102, 0.7504, 0.9113, 0.7037, 0.9185, 0.7043, 0.4876, 0.3914, 0.4977, 0.3856, 0.5176, 0.4301, 0.5074, 0.4358, 0.9187, 0.8016, 0.9078, 0.7999, 0.9102, 0.7504, 0.9211, 0.7522, 0.895, 0.321, 0.8881, 0.3207, 0.8876, 0.271, 0.8944, 0.2712, 0.8881, 0.3207, 0.8709, 0.321, 0.8703, 0.2712, 0.8876, 0.271, 0.8889, 0.2225, 0.8844, 0.2223, 0.8842, 0.1991, 0.8888, 0.1993, 0.9185, 0.7043, 0.9113, 0.7037, 0.912, 0.6848, 0.9188, 0.6834, 0.5301, 0.4773, 0.5373, 0.4745, 0.5456, 0.494, 0.5372, 0.4941, 0.9113, 0.7037, 0.9047, 0.705, 0.9052, 0.6887, 0.912, 0.6848, 0.5176, 0.4301, 0.53, 0.425, 0.5457, 0.4716, 0.5373, 0.4745, 0.702, 0.7181, 0.7085, 0.7172, 0.7084, 0.7649, 0.704, 0.7648, 0.9102, 0.7504, 0.9003, 0.751, 0.9047, 0.705, 0.9113, 0.7037, 0.5074, 0.4358, 0.5176, 0.4301, 0.5373, 0.4745, 0.5301, 0.4773, 0.8844, 0.2223, 0.8729, 0.2228, 0.8724, 0.2019, 0.8842, 0.1991, 0.691, 0.7667, 0.704, 0.7648, 0.706, 0.7811, 0.6928, 0.7829, 0.5373, 0.4745, 0.5457, 0.4716, 0.5549, 0.4922, 0.5456, 0.494, 0.704, 0.7648, 0.7084, 0.7649, 0.7107, 0.7835, 0.706, 0.7811, 0.706, 0.7811, 0.7107, 0.7835, 0.7048, 0.799, 0.7025, 0.7978, 0.45, 0.2713, 0.4376, 0.2782, 0.428, 0.2571, 0.4395, 0.2485, 0.4738, 0.2588, 0.45, 0.2713, 0.4395, 0.2485, 0.4642, 0.2396, 0.4289, 0.2814, 0.4153, 0.2529, 0.428, 0.2571, 0.4376, 0.2782, 0.4153, 0.2529, 0.4361, 0.24, 0.4395, 0.2485, 0.428, 0.2571, 0.4942, 0.2487, 0.4941, 0.2763, 0.4707, 0.28, 0.4738, 0.2588, 0.4941, 0.2763, 0.4632, 0.2984, 0.4587, 0.2902, 0.4707, 0.28, 0.3895, 0.2773, 0.3956, 0.2862, 0.3868, 0.2904, 0.3807, 0.2815, 0.2711, 0.5335, 0.2769, 0.5191, 0.2885, 0.5239, 0.2826, 0.5383, 0.2334, 0.9305, 0.2629, 0.8943, 0.2602, 0.9338, 0.2422, 0.9387, 0.4103, 0.2497, 0.41, 0.2634, 0.3895, 0.2773, 0.3838, 0.2647, 0.472, 0.2298, 0.4942, 0.2487, 0.4738, 0.2588, 0.4642, 0.2396, 0.4402, 0.3051, 0.4289, 0.2814, 0.4376, 0.2782, 0.4457, 0.2958, 0.4707, 0.28, 0.4587, 0.2902, 0.45, 0.2713, 0.4738, 0.2588, 0.4587, 0.2902, 0.4457, 0.2958, 0.4376, 0.2782, 0.45, 0.2713, 0.1864, 0.5921, 0.1632, 0.5822, 0.1793, 0.5566, 0.2051, 0.567, 0.7026, 0.3855, 0.6816, 0.3831, 0.6861, 0.3172, 0.7009, 0.3175, 0.6943, 0.5847, 0.6949, 0.5671, 0.7116, 0.557, 0.7061, 0.5828, 0.1396, 0.5714, 0.08864, 0.5079, 0.09861, 0.4843, 0.1527, 0.5445, 0.8545, 0.1911, 0.8566, 0.2181, 0.8257, 0.2323, 0.832, 0.1941, 0.5554, 0.2167, 0.528, 0.229, 0.5169, 0.2208, 0.5497, 0.2059, 0.4466, 0.3176, 0.4292, 0.2972, 0.4289, 0.2814, 0.4402, 0.3051, 0.6562, 0.5887, 0.656, 0.5649, 0.6949, 0.5671, 0.6943, 0.5847, 0.6816, 0.3831, 0.6626, 0.3793, 0.6713, 0.3156, 0.6861, 0.3172, 0.6959, 0.4563, 0.6814, 0.4891, 0.6664, 0.4814, 0.6757, 0.4457, 0.528, 0.229, 0.4941, 0.2763, 0.4942, 0.2487, 0.5169, 0.2208, 0.1632, 0.5822, 0.1396, 0.5714, 0.1527, 0.5445, 0.1793, 0.5566, 0.6675, 0.8725, 0.6679, 0.8866, 0.653, 0.8915, 0.6523, 0.872, 0.683, 0.8941, 0.6987, 0.8847, 0.7075, 0.8882, 0.6797, 0.9049, 0.2422, 0.9387, 0.2602, 0.9338, 0.2629, 0.9432, 0.2448, 0.9481, 0.3838, 0.2647, 0.3895, 0.2773, 0.3807, 0.2815, 0.375, 0.2688, 0.8845, 0.4079, 0.9177, 0.408, 0.9177, 0.4413, 0.8845, 0.4412, 0.2122, 0.07386, 0.2409, 0.07386, 0.2409, 0.1466, 0.2122, 0.1466, 0.6987, 0.8847, 0.6962, 0.8728, 0.703, 0.8725, 0.7075, 0.8882, 0.6679, 0.8866, 0.683, 0.8941, 0.6797, 0.9049, 0.653, 0.8915, 0.8845, 0.4412, 0.9177, 0.4413, 0.9177, 0.4745, 0.8845, 0.4745, 0.2122, 0.1466, 0.2409, 0.1466, 0.2409, 0.2194, 0.2122, 0.2194, 0.1694, 0.07386, 0.2122, 0.07386, 0.2122, 0.1466, 0.1694, 0.1466, 0.5132, 0.8475, 0.5293, 0.8473, 0.5293, 0.8805, 0.5132, 0.8807, 0.8845, 0.4745, 0.9177, 0.4745, 0.9051, 0.4892, 0.8893, 0.4892, 0.8667, 0.4756, 0.8845, 0.4745, 0.8893, 0.4892, 0.8808, 0.4897, 0.1694, 0.1466, 0.2122, 0.1466, 0.2122, 0.2194, 0.1694, 0.2194, 0.5132, 0.8807, 0.5293, 0.8805, 0.5293, 0.9137, 0.5132, 0.9139, 0.1888, 0.8739, 0.1869, 0.8878, 0.1727, 0.8877, 0.1769, 0.8659, 0.1769, 0.8659, 0.1727, 0.8877, 0.1651, 0.8881, 0.1654, 0.8724, 0.4793, 0.8399, 0.46, 0.8394, 0.4606, 0.8271, 0.4761, 0.8275, 0.209, 0.8723, 0.2049, 0.888, 0.1869, 0.8878, 0.1888, 0.8739, 0.8253, 0.3538, 0.8317, 0.3535, 0.8333, 0.3676, 0.8278, 0.3678, 0.4631, 0.6629, 0.4762, 0.662, 0.4761, 0.6759, 0.4648, 0.6767, 0.7098, 0.3165, 0.7009, 0.3175, 0.7003, 0.3034, 0.708, 0.3025, 0.8317, 0.3535, 0.8516, 0.3533, 0.8505, 0.3674, 0.8333, 0.3676, 0.4693, 0.6011, 0.4889, 0.599, 0.489, 0.6608, 0.4762, 0.662, 0.7606, 0.6418, 0.7902, 0.6393, 0.7862, 0.7076, 0.7609, 0.7079, 0.8177, 0.2921, 0.8241, 0.2908, 0.8317, 0.3535, 0.8253, 0.3538, 0.715, 0.385, 0.7026, 0.3855, 0.7009, 0.3175, 0.7098, 0.3165, 0.7863, 0.5642, 0.8008, 0.5682, 0.8055, 0.5877, 0.7906, 0.5836, 0.4906, 0.546, 0.5031, 0.5392, 0.499, 0.561, 0.4905, 0.5646, 0.7523, 0.5735, 0.7863, 0.5642, 0.7906, 0.5836, 0.7568, 0.593, 0.461, 0.5514, 0.4906, 0.546, 0.4905, 0.5646, 0.4638, 0.5688, 0.6757, 0.4457, 0.661, 0.4348, 0.6591, 0.4162, 0.678, 0.4277, 0.6959, 0.4563, 0.6757, 0.4457, 0.678, 0.4277, 0.7005, 0.4377, 0.4428, 0.5455, 0.461, 0.5514, 0.4638, 0.5688, 0.441, 0.565, 0.8257, 0.2323, 0.8566, 0.2181, 0.8548, 0.238, 0.8233, 0.2542, 0.5616, 0.2144, 0.5554, 0.2167, 0.5497, 0.2059, 0.5556, 0.2029, 0.9338, 0.5679, 0.9298, 0.5279, 0.945, 0.5249, 0.953, 0.5642, 0.8999, 0.5264, 0.9058, 0.5326, 0.8976, 0.5345, 0.892, 0.5283, 0.09861, 0.4843, 0.05206, 0.4612, 0.05773, 0.4506, 0.1078, 0.4642, 0.5556, 0.2029, 0.5497, 0.2059, 0.5435, 0.1932, 0.5489, 0.1892, 0.9323, 0.5203, 0.9298, 0.5279, 0.9058, 0.5326, 0.8999, 0.5264, 0.5675, 0.2253, 0.5601, 0.225, 0.5554, 0.2167, 0.5616, 0.2144, 0.5489, 0.1892, 0.5435, 0.1932, 0.5392, 0.1842, 0.5447, 0.1806, 0.1078, 0.4642, 0.05773, 0.4506, 0.06526, 0.4327, 0.1122, 0.4526, 0.6466, 0.4868, 0.6395, 0.508, 0.6326, 0.5082, 0.6346, 0.4855, 0.6916, 0.484, 0.6903, 0.5074, 0.6736, 0.5079, 0.675, 0.5033, 0.7499, 0.5466, 0.7514, 0.5177, 0.7965, 0.5179, 0.7863, 0.5388, 0.6624, 0.4958, 0.6581, 0.5081, 0.6395, 0.508, 0.6466, 0.4868, 0.7863, 0.5388, 0.7965, 0.5179, 0.8055, 0.5173, 0.8013, 0.5403, 0.675, 0.5033, 0.6736, 0.5079, 0.6581, 0.5081, 0.6624, 0.4958, 0.285, 0.8777, 0.2787, 0.8842, 0.26, 0.8806, 0.2694, 0.8745, 0.2694, 0.8745, 0.26, 0.8806, 0.2529, 0.8689, 0.2631, 0.8655, 0.2631, 0.8655, 0.2529, 0.8689, 0.2442, 0.86, 0.2547, 0.8537, 0.4761, 0.6759, 0.4872, 0.6748, 0.4897, 0.6926, 0.4778, 0.6938, 0.6875, 0.3031, 0.6748, 0.3018, 0.6744, 0.284, 0.6882, 0.2855, 0.8278, 0.3678, 0.8333, 0.3676, 0.8331, 0.3854, 0.8272, 0.3857, 0.4648, 0.6767, 0.4761, 0.6759, 0.4778, 0.6938, 0.4657, 0.6947, 0.6861, 0.3172, 0.6713, 0.3156, 0.6748, 0.3018, 0.6875, 0.3031, 0.4762, 0.662, 0.489, 0.6608, 0.4872, 0.6748, 0.4761, 0.6759, 0.7609, 0.7079, 0.7862, 0.7076, 0.7852, 0.7215, 0.7633, 0.7218, 0.7009, 0.3175, 0.6861, 0.3172, 0.6875, 0.3031, 0.7003, 0.3034, 0.4657, 0.6947, 0.4778, 0.6938, 0.4803, 0.7274, 0.4682, 0.7283, 0.7101, 0.2848, 0.7019, 0.2858, 0.7032, 0.2524, 0.7114, 0.2514, 0.8331, 0.3854, 0.8516, 0.3852, 0.8519, 0.4188, 0.8334, 0.419, 0.7019, 0.2858, 0.6882, 0.2855, 0.6895, 0.252, 0.7032, 0.2524, 0.7633, 0.7218, 0.7852, 0.7215, 0.7861, 0.7395, 0.7627, 0.7398, 0.7003, 0.3034, 0.6875, 0.3031, 0.6882, 0.2855, 0.7019, 0.2858, 0.8333, 0.3676, 0.8505, 0.3674, 0.8516, 0.3852, 0.8331, 0.3854, 0.708, 0.3025, 0.7003, 0.3034, 0.7019, 0.2858, 0.7101, 0.2848, 0.8334, 0.419, 0.8519, 0.4188, 0.8531, 0.4986, 0.8347, 0.4988, 0.7032, 0.2524, 0.6895, 0.252, 0.6931, 0.1729, 0.7068, 0.1732, 0.7631, 0.7735, 0.7865, 0.7732, 0.7877, 0.8532, 0.7643, 0.8535, 0.4803, 0.7274, 0.4922, 0.7263, 0.4979, 0.806, 0.486, 0.8071, 0.8272, 0.3857, 0.8331, 0.3854, 0.8334, 0.419, 0.8275, 0.4193, 0.6882, 0.2855, 0.6744, 0.284, 0.6758, 0.2506, 0.6895, 0.252, 0.4778, 0.6938, 0.4897, 0.6926, 0.4922, 0.7263, 0.4803, 0.7274, 0.7627, 0.7398, 0.7861, 0.7395, 0.7865, 0.7732, 0.7631, 0.7735, 0.7068, 0.1732, 0.6931, 0.1729, 0.6931, 0.1647, 0.7104, 0.1651, 0.7643, 0.8535, 0.7877, 0.8532, 0.7905, 0.862, 0.7611, 0.8624, 0.486, 0.8071, 0.4979, 0.806, 0.5031, 0.8145, 0.4881, 0.8159, 0.6931, 0.1729, 0.6794, 0.1714, 0.6759, 0.1629, 0.6931, 0.1647, 0.7114, 0.2514, 0.7032, 0.2524, 0.7068, 0.1732, 0.715, 0.1722, 0.4682, 0.7283, 0.4803, 0.7274, 0.486, 0.8071, 0.4739, 0.808, 0.8275, 0.4193, 0.8334, 0.419, 0.8347, 0.4988, 0.8287, 0.4991, 0.6895, 0.252, 0.6758, 0.2506, 0.6794, 0.1714, 0.6931, 0.1729, 0.9337, 0.9165, 0.9236, 0.9328, 0.9209, 0.9254, 0.9273, 0.9151, 0.8929, 0.9227, 0.8904, 0.9146, 0.8999, 0.9139, 0.9014, 0.919, 0.9236, 0.9328, 0.9087, 0.933, 0.9115, 0.9255, 0.9209, 0.9254, 0.9226, 0.8877, 0.9337, 0.8993, 0.9273, 0.9042, 0.9203, 0.8969, 0.8347, 0.4988, 0.8531, 0.4986, 0.8566, 0.507, 0.8334, 0.5072, 0.7877, 0.8532, 0.7952, 0.8529, 0.7998, 0.8617, 0.7905, 0.862, 0.4739, 0.808, 0.486, 0.8071, 0.4881, 0.8159, 0.4729, 0.817, 0.5592, 0.5483, 0.5592, 0.5419, 0.5671, 0.5392, 0.5671, 0.5473, 0.6807, 0.9371, 0.6742, 0.9381, 0.6742, 0.916, 0.6807, 0.915, 0.3512, 0.8692, 0.3365, 0.8693, 0.3365, 0.847, 0.3512, 0.847, 0.7749, 0.8916, 0.7973, 0.8916, 0.7966, 0.9454, 0.7863, 0.9451, 0.9503, 0.6929, 0.9317, 0.6929, 0.9317, 0.6706, 0.9503, 0.6706, 0.9087, 0.933, 0.8929, 0.9227, 0.9014, 0.919, 0.9115, 0.9255, 0.8942, 0.8919, 0.9226, 0.8877, 0.9203, 0.8969, 0.9023, 0.8995, 0.9337, 0.8993, 0.9337, 0.9165, 0.9273, 0.9151, 0.9273, 0.9042, 0.8904, 0.9146, 0.8942, 0.8919, 0.9023, 0.8995, 0.8999, 0.9139, 0.3257, 0.6181, 0.3306, 0.6386, 0.318, 0.6325, 0.3213, 0.621, 0.3306, 0.6386, 0.3327, 0.6444, 0.321, 0.6414, 0.318, 0.6325, 0.3481, 0.6323, 0.3432, 0.6412, 0.3327, 0.6444, 0.3306, 0.6386, 0.3402, 0.616, 0.3481, 0.6323, 0.3306, 0.6386, 0.3257, 0.6181, 0.7749, 0.8916, 0.7749, 0.882, 0.7973, 0.882, 0.7973, 0.8916, 0.3559, 0.869, 0.3512, 0.8692, 0.3512, 0.847, 0.3559, 0.8468, 0.321, 0.6414, 0.3327, 0.6444, 0.3336, 0.7014, 0.3172, 0.6998, 0.7749, 0.882, 0.7748, 0.8725, 0.7971, 0.8725, 0.7973, 0.882, 0.7665, 0.8819, 0.7663, 0.8725, 0.7748, 0.8725, 0.7749, 0.882, 0.6633, 0.9466, 0.6523, 0.9459, 0.6523, 0.9376, 0.6633, 0.9383, 0.3559, 0.8774, 0.3512, 0.8776, 0.3512, 0.8692, 0.3559, 0.869, 0.7665, 0.8916, 0.7665, 0.8819, 0.7749, 0.882, 0.7749, 0.8916, 0.9503, 0.7013, 0.9317, 0.7013, 0.9317, 0.6929, 0.9503, 0.6929, 0.6742, 0.9465, 0.6633, 0.9466, 0.6633, 0.9383, 0.6742, 0.9381, 0.3512, 0.8776, 0.3365, 0.8777, 0.3365, 0.8693, 0.3512, 0.8692, 0.6807, 0.9454, 0.6742, 0.9465, 0.6742, 0.9381, 0.6807, 0.9371, 0.9319, 0.8251, 0.9317, 0.8107, 0.942, 0.8112, 0.9422, 0.8256, 0.9317, 0.8107, 0.9319, 0.795, 0.9422, 0.7955, 0.942, 0.8112, 0.3327, 0.6444, 0.3432, 0.6412, 0.3481, 0.7002, 0.3336, 0.7014, 0.2989, 0.9435, 0.2884, 0.9406, 0.2894, 0.8943, 0.3039, 0.8955, 0.3589, 0.8368, 0.3365, 0.8368, 0.3474, 0.7806, 0.3578, 0.7803, 0.2884, 0.9406, 0.2766, 0.9435, 0.273, 0.8958, 0.2894, 0.8943, 0.7906, 0.5836, 0.8055, 0.5877, 0.8025, 0.6399, 0.7902, 0.6393, 0.4905, 0.5646, 0.499, 0.561, 0.4947, 0.5978, 0.4889, 0.599, 0.7568, 0.593, 0.7906, 0.5836, 0.7902, 0.6393, 0.7606, 0.6418, 0.4638, 0.5688, 0.4905, 0.5646, 0.4889, 0.599, 0.4693, 0.6011, 0.678, 0.4277, 0.6591, 0.4162, 0.6626, 0.3793, 0.6816, 0.3831, 0.7005, 0.4377, 0.678, 0.4277, 0.6816, 0.3831, 0.7026, 0.3855, 0.441, 0.565, 0.4638, 0.5688, 0.4693, 0.6011, 0.4498, 0.6008, 0.8233, 0.2542, 0.8548, 0.238, 0.8548, 0.2871, 0.8241, 0.2908, 0.6814, 0.4891, 0.675, 0.5033, 0.6624, 0.4958, 0.6664, 0.4814, 0.7863, 0.5642, 0.7863, 0.5388, 0.8013, 0.5403, 0.8008, 0.5682, 0.6664, 0.4814, 0.6624, 0.4958, 0.6466, 0.4868, 0.6517, 0.4617, 0.7523, 0.5735, 0.7499, 0.5466, 0.7863, 0.5388, 0.7863, 0.5642, 0.6959, 0.4563, 0.6916, 0.484, 0.675, 0.5033, 0.6814, 0.4891, 0.6517, 0.4617, 0.6466, 0.4868, 0.6346, 0.4855, 0.6357, 0.4589, 0.7514, 0.5177, 0.7499, 0.5466, 0.7252, 0.5506, 0.7311, 0.5175, 0.8303, 0.1618, 0.832, 0.1941, 0.8163, 0.1981, 0.8167, 0.1613, 0.8167, 0.1613, 0.8163, 0.1981, 0.8042, 0.1978, 0.805, 0.1607, 0.2699, 0.8624, 0.2631, 0.8655, 0.2547, 0.8537, 0.2628, 0.849, 0.2765, 0.8697, 0.2694, 0.8745, 0.2631, 0.8655, 0.2699, 0.8624, 0.9298, 0.5279, 0.9323, 0.5203, 0.9488, 0.5173, 0.945, 0.5249, 0.3173, 0.8224, 0.3149, 0.8275, 0.3117, 0.8186, 0.3163, 0.8155, 0.3264, 0.8723, 0.3211, 0.8679, 0.3211, 0.855, 0.3258, 0.8551, 0.2787, 0.8842, 0.285, 0.8777, 0.3148, 0.8773, 0.3195, 0.8842, 0.3226, 0.84, 0.3192, 0.8421, 0.3149, 0.8275, 0.3173, 0.8224, 0.3195, 0.8842, 0.3148, 0.8773, 0.3211, 0.8679, 0.3264, 0.8723, 0.3258, 0.8551, 0.3211, 0.855, 0.3192, 0.8421, 0.3226, 0.84, 0.2783, 0.7472, 0.2944, 0.7425, 0.2973, 0.7666, 0.2823, 0.7698, 0.1822, 0.4627, 0.1742, 0.4804, 0.1122, 0.4526, 0.1169, 0.443, 0.423, 0.8464, 0.415, 0.8457, 0.3823, 0.809, 0.4052, 0.8071, 0.5356, 0.1756, 0.5392, 0.1842, 0.5016, 0.1996, 0.4987, 0.1921, 0.431, 0.2284, 0.4319, 0.2331, 0.4135, 0.2466, 0.4086, 0.2379, 0.2762, 0.6265, 0.2855, 0.625, 0.2926, 0.6541, 0.2765, 0.6672, 0.2495, 0.6304, 0.2648, 0.6283, 0.2666, 0.6691, 0.2473, 0.672, 0.8156, 0.8203, 0.8222, 0.8137, 0.8517, 0.8141, 0.8538, 0.8208, 0.3987, 0.238, 0.4086, 0.2379, 0.4135, 0.2466, 0.4103, 0.2497, 0.8419, 0.9428, 0.8244, 0.9174, 0.8319, 0.902, 0.8419, 0.9041, 0.9127, 0.3465, 0.9281, 0.3634, 0.927, 0.3752, 0.9142, 0.3819, 0.6163, 0.4332, 0.6382, 0.4454, 0.6357, 0.4589, 0.6212, 0.4605, 0.2473, 0.672, 0.2666, 0.6691, 0.2601, 0.7179, 0.2334, 0.73, 0.933, 0.408, 0.9401, 0.4079, 0.9403, 0.4485, 0.9278, 0.4486, 0.2129, 0.4747, 0.2045, 0.4932, 0.1742, 0.4804, 0.1822, 0.4627, 0.2765, 0.6672, 0.2926, 0.6541, 0.2921, 0.7049, 0.2742, 0.7238, 0.2328, 0.4306, 0.2129, 0.4747, 0.1822, 0.4627, 0.2059, 0.4194, 0.4976, 0.1776, 0.4987, 0.1921, 0.4616, 0.2066, 0.4626, 0.178, 0.5996, 0.4428, 0.6163, 0.4332, 0.6212, 0.4605, 0.608, 0.4792, 0.7753, 0.2893, 0.7633, 0.3514, 0.7443, 0.3499, 0.7444, 0.2837, 0.8175, 0.8444, 0.856, 0.8385, 0.8615, 0.8679, 0.8171, 0.881, 0.3874, 0.2037, 0.3972, 0.2105, 0.4086, 0.2379, 0.3987, 0.238, 0.431, 0.2284, 0.426, 0.2182, 0.4489, 0.2053, 0.4616, 0.2066, 0.531, 0.1641, 0.5356, 0.1756, 0.4987, 0.1921, 0.4976, 0.1776, 0.4309, 0.8519, 0.423, 0.8464, 0.4052, 0.8071, 0.4226, 0.8137, 0.2059, 0.4194, 0.1822, 0.4627, 0.1169, 0.443, 0.1258, 0.4205, 0.856, 0.8385, 0.8736, 0.846, 0.8803, 0.8843, 0.8615, 0.8679, 0.3694, 0.7551, 0.3858, 0.693, 0.3946, 0.6929, 0.3815, 0.7531, 0.2666, 0.6691, 0.2765, 0.6672, 0.2742, 0.7238, 0.2601, 0.7179, 0.6302, 0.4244, 0.6436, 0.427, 0.6382, 0.4454, 0.6163, 0.4332, 0.2425, 0.4844, 0.2829, 0.5057, 0.2769, 0.5191, 0.235, 0.504, 0.2648, 0.6283, 0.2762, 0.6265, 0.2765, 0.6672, 0.2666, 0.6691, 0.2601, 0.7179, 0.2578, 0.7284, 0.2365, 0.7387, 0.2334, 0.73, 0.2233, 0.6186, 0.2171, 0.6477, 0.203, 0.6482, 0.2049, 0.6174, 0.8222, 0.8137, 0.8263, 0.7826, 0.8499, 0.783, 0.8517, 0.8141, 0.2742, 0.7238, 0.2693, 0.7331, 0.2578, 0.7284, 0.2601, 0.7179, 0.2783, 0.7472, 0.2723, 0.752, 0.2693, 0.7331, 0.2742, 0.7238, 0.8538, 0.8208, 0.8517, 0.8141, 0.8614, 0.8139, 0.8658, 0.8206, 0.2409, 0.3994, 0.2496, 0.3929, 0.2676, 0.4009, 0.2639, 0.4097, 0.2171, 0.389, 0.231, 0.3849, 0.2496, 0.3929, 0.2409, 0.3994, 0.2823, 0.7698, 0.2753, 0.7702, 0.2723, 0.752, 0.2783, 0.7472, 0.5233, 0.8352, 0.5263, 0.804, 0.5469, 0.8045, 0.5491, 0.8358, 0.5132, 0.8344, 0.5182, 0.8033, 0.5263, 0.804, 0.5233, 0.8352, 0.2944, 0.7425, 0.3051, 0.7404, 0.3071, 0.7546, 0.2973, 0.7666, 0.2588, 0.4407, 0.2425, 0.4844, 0.2129, 0.4747, 0.2328, 0.4306, 0.2425, 0.4844, 0.235, 0.504, 0.2045, 0.4932, 0.2129, 0.4747, 0.9278, 0.4486, 0.9403, 0.4485, 0.9403, 0.4856, 0.9308, 0.4856, 0.2742, 0.7238, 0.2921, 0.7049, 0.2944, 0.7425, 0.2783, 0.7472, 0.5182, 0.8033, 0.5174, 0.7801, 0.5262, 0.7808, 0.5263, 0.804, 0.2519, 0.3501, 0.2622, 0.3224, 0.2785, 0.3301, 0.2669, 0.3573, 0.2171, 0.6477, 0.2163, 0.6707, 0.201, 0.6711, 0.203, 0.6482, 0.2669, 0.3573, 0.2785, 0.3301, 0.2938, 0.3363, 0.2811, 0.3629, 0.231, 0.3849, 0.2519, 0.3501, 0.2669, 0.3573, 0.2496, 0.3929, 0.2049, 0.6174, 0.203, 0.6482, 0.1872, 0.6457, 0.1859, 0.616, 0.8517, 0.8141, 0.8499, 0.783, 0.8577, 0.7828, 0.8614, 0.8139, 0.2496, 0.3929, 0.2669, 0.3573, 0.2811, 0.3629, 0.2676, 0.4009, 0.2163, 0.6707, 0.2099, 0.692, 0.1981, 0.6928, 0.201, 0.6711, 0.2785, 0.3301, 0.2903, 0.3025, 0.3021, 0.3071, 0.2938, 0.3363, 0.8513, 0.7598, 0.8487, 0.7365, 0.8552, 0.7363, 0.8597, 0.7595, 0.201, 0.6711, 0.1981, 0.6928, 0.1848, 0.6903, 0.184, 0.6685, 0.5263, 0.804, 0.5262, 0.7808, 0.5484, 0.7813, 0.5469, 0.8045, 0.8263, 0.7826, 0.8258, 0.7594, 0.8513, 0.7598, 0.8499, 0.783, 0.203, 0.6482, 0.201, 0.6711, 0.184, 0.6685, 0.1872, 0.6457, 0.8499, 0.783, 0.8513, 0.7598, 0.8597, 0.7595, 0.8577, 0.7828, 0.2903, 0.3025, 0.3152, 0.2439, 0.327, 0.2487, 0.3021, 0.3071, 0.8487, 0.7365, 0.8494, 0.6867, 0.856, 0.6865, 0.8552, 0.7363, 0.1981, 0.6928, 0.1933, 0.7412, 0.18, 0.7386, 0.1848, 0.6903, 0.8289, 0.7362, 0.8297, 0.6864, 0.8494, 0.6867, 0.8487, 0.7365, 0.2622, 0.3224, 0.2776, 0.2964, 0.2903, 0.3025, 0.2785, 0.3301, 0.5174, 0.7801, 0.5222, 0.757, 0.529, 0.7575, 0.5262, 0.7808, 0.5262, 0.7808, 0.529, 0.7575, 0.5462, 0.7579, 0.5484, 0.7813, 0.8258, 0.7594, 0.8289, 0.7362, 0.8487, 0.7365, 0.8513, 0.7598, 0.8297, 0.6864, 0.8308, 0.6431, 0.8506, 0.6438, 0.8494, 0.6867, 0.5304, 0.7078, 0.5318, 0.6634, 0.5491, 0.664, 0.5476, 0.7082, 0.5236, 0.7073, 0.525, 0.6631, 0.5318, 0.6634, 0.5304, 0.7078, 0.3024, 0.238, 0.3258, 0.1868, 0.3384, 0.1931, 0.3152, 0.2439, 0.2099, 0.692, 0.2051, 0.7404, 0.1933, 0.7412, 0.1981, 0.6928, 0.2776, 0.2964, 0.3024, 0.238, 0.3152, 0.2439, 0.2903, 0.3025, 0.5222, 0.757, 0.5236, 0.7073, 0.5304, 0.7078, 0.529, 0.7575, 0.529, 0.7575, 0.5304, 0.7078, 0.5476, 0.7082, 0.5462, 0.7579, 0.525, 0.6631, 0.5309, 0.6116, 0.5356, 0.612, 0.5318, 0.6634, 0.3258, 0.1868, 0.3561, 0.1276, 0.3649, 0.1321, 0.3384, 0.1931, 0.202, 0.7824, 0.1929, 0.8315, 0.1849, 0.8331, 0.1902, 0.7838, 0.3384, 0.1931, 0.3649, 0.1321, 0.3727, 0.1356, 0.3499, 0.1984, 0.1933, 0.7412, 0.1902, 0.7838, 0.1769, 0.7816, 0.18, 0.7386, 0.8494, 0.6867, 0.8506, 0.6438, 0.8571, 0.6434, 0.856, 0.6865, 0.3152, 0.2439, 0.3384, 0.1931, 0.3499, 0.1984, 0.327, 0.2487, 0.2051, 0.7404, 0.202, 0.7824, 0.1902, 0.7838, 0.1933, 0.7412, 0.198, 0.8404, 0.1986, 0.8557, 0.1835, 0.8559, 0.1845, 0.8406, 0.3683, 0.1215, 0.3761, 0.1038, 0.3902, 0.1116, 0.3809, 0.1284, 0.198, 0.8404, 0.2229, 0.8433, 0.2233, 0.8526, 0.1986, 0.8557, 0.1845, 0.8406, 0.1835, 0.8559, 0.1681, 0.8548, 0.1707, 0.8396, 0.5318, 0.6634, 0.5356, 0.612, 0.5474, 0.6122, 0.5491, 0.664, 0.8308, 0.6431, 0.8349, 0.5912, 0.8484, 0.5918, 0.8506, 0.6438, 0.1902, 0.7838, 0.1849, 0.8331, 0.1756, 0.831, 0.1769, 0.7816, 0.8506, 0.6438, 0.8484, 0.5918, 0.8529, 0.5915, 0.8571, 0.6434, 0.8363, 0.5685, 0.8374, 0.5429, 0.8553, 0.5437, 0.8542, 0.5693, 0.4152, 0.8824, 0.4249, 0.8841, 0.4224, 0.8989, 0.4107, 0.9024, 0.4205, 0.862, 0.428, 0.8689, 0.4249, 0.8841, 0.4152, 0.8824, 0.5326, 0.5887, 0.5336, 0.563, 0.5478, 0.5635, 0.5468, 0.5892, 0.3547, 0.1157, 0.361, 0.09736, 0.3761, 0.1038, 0.3683, 0.1215, 0.5255, 0.6037, 0.5243, 0.5883, 0.5326, 0.5887, 0.5329, 0.604, 0.5329, 0.604, 0.5326, 0.5887, 0.5468, 0.5892, 0.545, 0.6044, 0.8372, 0.5837, 0.8363, 0.5685, 0.8542, 0.5693, 0.8527, 0.5844, 0.5336, 0.563, 0.5382, 0.5393, 0.5474, 0.5392, 0.5478, 0.5635, 0.3584, 0.7365, 0.3523, 0.7612, 0.3369, 0.7613, 0.3381, 0.7376, 0.3584, 0.7115, 0.3584, 0.7365, 0.3381, 0.7376, 0.3381, 0.7126, 0.3381, 0.7126, 0.3381, 0.7376, 0.3172, 0.7374, 0.3172, 0.7124, 0.3761, 0.1038, 0.3907, 0.07448, 0.4047, 0.08228, 0.3902, 0.1116, 0.361, 0.09736, 0.3755, 0.06808, 0.3907, 0.07448, 0.3761, 0.1038, 0.9321, 0.8501, 0.9404, 0.8518, 0.9407, 0.8673, 0.9317, 0.8596, 0.9331, 0.8404, 0.9407, 0.8357, 0.9404, 0.8518, 0.9321, 0.8501, 0.8374, 0.5429, 0.8395, 0.5173, 0.8517, 0.5176, 0.8553, 0.5437, 0.3755, 0.06808, 0.3925, 0.04161, 0.4045, 0.04568, 0.3907, 0.07448, 0.3381, 0.7376, 0.3369, 0.7613, 0.3211, 0.7599, 0.3172, 0.7374, 0.3907, 0.07448, 0.4045, 0.04568, 0.4154, 0.051, 0.4047, 0.08228, 0.8349, 0.5912, 0.8372, 0.5837, 0.8527, 0.5844, 0.8484, 0.5918, 0.5356, 0.612, 0.5329, 0.604, 0.545, 0.6044, 0.5474, 0.6122, 0.1756, 0.831, 0.1707, 0.8396, 0.1651, 0.8374, 0.1721, 0.8296, 0.3561, 0.1276, 0.3547, 0.1157, 0.3683, 0.1215, 0.3649, 0.1321, 0.1849, 0.8331, 0.1845, 0.8406, 0.1707, 0.8396, 0.1756, 0.831, 0.9367, 0.7836, 0.9317, 0.7771, 0.9421, 0.7791, 0.9432, 0.7849, 0.3649, 0.1321, 0.3683, 0.1215, 0.3809, 0.1284, 0.3727, 0.1356, 0.1929, 0.8315, 0.198, 0.8404, 0.1845, 0.8406, 0.1849, 0.8331, 0.8746, 0.5859, 0.8755, 0.5767, 0.8803, 0.5765, 0.8789, 0.5857, 0.4224, 0.8989, 0.428, 0.9238, 0.4209, 0.9258, 0.4107, 0.9024, 0.9317, 0.7771, 0.9369, 0.7524, 0.9432, 0.7536, 0.9421, 0.7791, 0.8542, 0.5693, 0.8755, 0.5767, 0.8746, 0.5859, 0.8527, 0.5844, 0.4165, 0.1963, 0.426, 0.2182, 0.4129, 0.2232, 0.4037, 0.2023, 0.4413, 0.1861, 0.4489, 0.2053, 0.426, 0.2182, 0.4165, 0.1963, 0.3972, 0.2105, 0.4037, 0.2023, 0.4129, 0.2232, 0.4086, 0.2379, 0.4086, 0.2379, 0.4129, 0.2232, 0.426, 0.2182, 0.431, 0.2284, 0.4626, 0.178, 0.4413, 0.1861, 0.4237, 0.1749, 0.443, 0.1621, 0.2921, 0.7049, 0.3048, 0.725, 0.3051, 0.7404, 0.2944, 0.7425, 0.8244, 0.9174, 0.8156, 0.9131, 0.823, 0.8978, 0.8319, 0.902, 0.2829, 0.5057, 0.2944, 0.5105, 0.2885, 0.5239, 0.2769, 0.5191, 0.8615, 0.8679, 0.8644, 0.878, 0.8501, 0.8877, 0.8171, 0.881, 0.4103, 0.2497, 0.3838, 0.2647, 0.3782, 0.2521, 0.3987, 0.238, 0.4616, 0.2066, 0.4489, 0.2053, 0.4413, 0.1861, 0.4626, 0.178, 0.3877, 0.1877, 0.3961, 0.1848, 0.4037, 0.2023, 0.3972, 0.2105, 0.4237, 0.1749, 0.4413, 0.1861, 0.4165, 0.1963, 0.4086, 0.178, 0.4086, 0.178, 0.4165, 0.1963, 0.4037, 0.2023, 0.3961, 0.1848, 0.2639, 0.4097, 0.2588, 0.4407, 0.2328, 0.4306, 0.2409, 0.3994, 0.5791, 0.3809, 0.5852, 0.3132, 0.5979, 0.3139, 0.5964, 0.3799, 0.8538, 0.8208, 0.8658, 0.8206, 0.8736, 0.846, 0.856, 0.8385, 0.2171, 0.389, 0.2059, 0.4194, 0.1258, 0.4205, 0.1372, 0.3937, 0.7514, 0.1879, 0.7776, 0.1924, 0.7798, 0.2309, 0.7479, 0.2147, 0.2855, 0.625, 0.2958, 0.6233, 0.3071, 0.6573, 0.2926, 0.6541, 0.8658, 0.8206, 0.8753, 0.8324, 0.878, 0.8585, 0.8736, 0.846, 0.8156, 0.8203, 0.8538, 0.8208, 0.856, 0.8385, 0.8175, 0.8444, 0.5964, 0.3799, 0.5979, 0.3139, 0.6145, 0.3135, 0.6169, 0.3776, 0.5841, 0.4521, 0.5996, 0.4428, 0.608, 0.4792, 0.5935, 0.4858, 0.5006, 0.1678, 0.4976, 0.1776, 0.4626, 0.178, 0.443, 0.1621, 0.2409, 0.3994, 0.2328, 0.4306, 0.2059, 0.4194, 0.2171, 0.389, 0.6675, 0.8725, 0.6523, 0.872, 0.653, 0.8524, 0.6679, 0.8584, 0.683, 0.8512, 0.6797, 0.8396, 0.7075, 0.857, 0.6987, 0.861, 0.2873, 0.4914, 0.2989, 0.4962, 0.2944, 0.5105, 0.2829, 0.5057, 0.3838, 0.2647, 0.375, 0.2688, 0.3694, 0.2563, 0.3782, 0.2521, 0.5649, 0.8459, 0.5649, 0.8791, 0.5443, 0.881, 0.5443, 0.8478, 0.1266, 0.07386, 0.1266, 0.1466, 0.09793, 0.1466, 0.09793, 0.07386, 0.6987, 0.861, 0.7075, 0.857, 0.703, 0.8725, 0.6962, 0.8728, 0.6679, 0.8584, 0.653, 0.8524, 0.6797, 0.8396, 0.683, 0.8512, 0.5649, 0.8791, 0.5649, 0.9123, 0.5443, 0.9142, 0.5443, 0.881, 0.1266, 0.1466, 0.1266, 0.2194, 0.09793, 0.2194, 0.09793, 0.1466, 0.1694, 0.07386, 0.1694, 0.1466, 0.1266, 0.1466, 0.1266, 0.07386, 0.5443, 0.8478, 0.5443, 0.881, 0.5293, 0.8805, 0.5293, 0.8473, 0.184, 0.921, 0.1769, 0.9099, 0.1888, 0.9016, 0.209, 0.9035, 0.943, 0.3222, 0.932, 0.3364, 0.9175, 0.3364, 0.9127, 0.3222, 0.1694, 0.1466, 0.1694, 0.2194, 0.1266, 0.2194, 0.1266, 0.1466, 0.5443, 0.881, 0.5443, 0.9142, 0.5293, 0.9137, 0.5293, 0.8805, 0.1888, 0.9016, 0.1769, 0.9099, 0.1727, 0.8877, 0.1869, 0.8878, 0.1769, 0.9099, 0.1654, 0.9039, 0.1651, 0.8881, 0.1727, 0.8877, 0.4793, 0.8399, 0.4761, 0.8275, 0.4915, 0.828, 0.4984, 0.8405, 0.209, 0.9035, 0.1888, 0.9016, 0.1869, 0.8878, 0.2049, 0.888, 0.4108, 0.6869, 0.411, 0.6801, 0.4166, 0.6807, 0.4168, 0.6876, 0.3877, 0.6862, 0.3897, 0.6794, 0.3973, 0.6794, 0.3959, 0.6861, 0.6178, 0.6652, 0.6188, 0.6582, 0.6308, 0.6591, 0.6307, 0.6661, 0.7619, 0.3583, 0.7604, 0.3653, 0.744, 0.3641, 0.7442, 0.357, 0.3815, 0.7531, 0.3946, 0.6929, 0.4105, 0.6937, 0.4039, 0.7545, 0.7444, 0.2837, 0.7443, 0.3499, 0.73, 0.3508, 0.7252, 0.2822, 0.4039, 0.7545, 0.4105, 0.6937, 0.417, 0.6944, 0.4142, 0.7559, 0.6092, 0.7404, 0.6168, 0.6721, 0.6307, 0.6731, 0.6296, 0.7408, 0.6051, 0.8152, 0.6052, 0.7959, 0.6288, 0.7931, 0.6269, 0.8123, 0.4052, 0.8071, 0.404, 0.7884, 0.4172, 0.792, 0.4226, 0.8137, 0.5799, 0.8038, 0.5868, 0.7848, 0.6052, 0.7959, 0.6051, 0.8152, 0.3718, 0.8028, 0.3744, 0.7854, 0.404, 0.7884, 0.4052, 0.8071, 0.5996, 0.4428, 0.5965, 0.4247, 0.6166, 0.4146, 0.6163, 0.4332, 0.5841, 0.4521, 0.5786, 0.4331, 0.5965, 0.4247, 0.5996, 0.4428, 0.6163, 0.4332, 0.6166, 0.4146, 0.6303, 0.4068, 0.6302, 0.4244, 0.7798, 0.2309, 0.7794, 0.2528, 0.7474, 0.2347, 0.7479, 0.2147, 0.2871, 0.6176, 0.2971, 0.616, 0.2958, 0.6233, 0.2855, 0.625, 0.1372, 0.3937, 0.1258, 0.4205, 0.07679, 0.403, 0.08214, 0.3887, 0.2634, 0.6214, 0.2758, 0.6195, 0.2762, 0.6265, 0.2648, 0.6283, 0.1258, 0.4205, 0.1169, 0.443, 0.07283, 0.4151, 0.07679, 0.403, 0.5365, 0.1602, 0.5415, 0.1726, 0.5356, 0.1756, 0.531, 0.1641, 0.2476, 0.8153, 0.2617, 0.7887, 0.2658, 0.793, 0.2547, 0.8125, 0.2758, 0.6195, 0.2871, 0.6176, 0.2855, 0.625, 0.2762, 0.6265, 0.5415, 0.1726, 0.5447, 0.1806, 0.5392, 0.1842, 0.5356, 0.1756, 0.1169, 0.443, 0.1122, 0.4526, 0.06526, 0.4327, 0.07283, 0.4151, 0.6239, 0.4859, 0.6346, 0.4855, 0.6326, 0.5082, 0.6271, 0.5076, 0.5867, 0.4801, 0.5982, 0.5004, 0.5979, 0.5051, 0.5855, 0.5034, 0.5776, 0.8306, 0.6068, 0.8406, 0.6153, 0.8622, 0.5884, 0.8598, 0.6099, 0.4938, 0.6239, 0.4859, 0.6271, 0.5076, 0.6108, 0.5063, 0.6068, 0.8406, 0.6282, 0.8402, 0.6304, 0.8635, 0.6153, 0.8622, 0.5982, 0.5004, 0.6099, 0.4938, 0.6108, 0.5063, 0.5979, 0.5051, 0.2476, 0.8153, 0.2432, 0.8308, 0.2334, 0.8362, 0.2389, 0.8177, 0.2432, 0.8308, 0.2482, 0.8407, 0.2404, 0.848, 0.2334, 0.8362, 0.2482, 0.8407, 0.2547, 0.8537, 0.2442, 0.86, 0.2404, 0.848, 0.3973, 0.6794, 0.398, 0.6614, 0.4127, 0.6622, 0.411, 0.6801, 0.5978, 0.2997, 0.597, 0.282, 0.6123, 0.2817, 0.6121, 0.2994, 0.411, 0.6801, 0.4127, 0.6622, 0.4187, 0.6628, 0.4166, 0.6807, 0.3897, 0.6794, 0.3898, 0.6615, 0.398, 0.6614, 0.3973, 0.6794, 0.5978, 0.3068, 0.5978, 0.2997, 0.6121, 0.2994, 0.6133, 0.3065, 0.3959, 0.6861, 0.3973, 0.6794, 0.411, 0.6801, 0.4108, 0.6869, 0.6033, 0.6635, 0.6054, 0.6567, 0.6188, 0.6582, 0.6178, 0.6652, 0.586, 0.3062, 0.5868, 0.2992, 0.5978, 0.2997, 0.5978, 0.3068, 0.3898, 0.6615, 0.3922, 0.6279, 0.4004, 0.6278, 0.398, 0.6614, 0.6195, 0.6403, 0.622, 0.6067, 0.6348, 0.6076, 0.6324, 0.6412, 0.7602, 0.3831, 0.7584, 0.4167, 0.7408, 0.4154, 0.7425, 0.3818, 0.5852, 0.2814, 0.5845, 0.2479, 0.5963, 0.2485, 0.597, 0.282, 0.6054, 0.6567, 0.6051, 0.6387, 0.6195, 0.6403, 0.6188, 0.6582, 0.5868, 0.2992, 0.5852, 0.2814, 0.597, 0.282, 0.5978, 0.2997, 0.7604, 0.3653, 0.7602, 0.3831, 0.7425, 0.3818, 0.744, 0.3641, 0.6188, 0.6582, 0.6195, 0.6403, 0.6324, 0.6412, 0.6308, 0.6591, 0.7584, 0.4167, 0.7537, 0.4963, 0.7361, 0.4949, 0.7408, 0.4154, 0.5845, 0.2479, 0.5823, 0.1685, 0.5941, 0.1692, 0.5963, 0.2485, 0.6076, 0.6051, 0.6132, 0.5254, 0.6276, 0.527, 0.622, 0.6067, 0.4004, 0.6278, 0.4064, 0.5483, 0.4212, 0.5491, 0.4152, 0.6286, 0.4127, 0.6622, 0.4152, 0.6286, 0.4212, 0.6293, 0.4187, 0.6628, 0.597, 0.282, 0.5963, 0.2485, 0.6116, 0.2482, 0.6123, 0.2817, 0.398, 0.6614, 0.4004, 0.6278, 0.4152, 0.6286, 0.4127, 0.6622, 0.6051, 0.6387, 0.6076, 0.6051, 0.622, 0.6067, 0.6195, 0.6403, 0.5823, 0.1685, 0.5776, 0.1602, 0.5923, 0.1609, 0.5941, 0.1692, 0.8612, 0.9195, 0.852, 0.921, 0.8657, 0.8978, 0.8721, 0.9011, 0.4064, 0.5483, 0.4048, 0.5392, 0.4233, 0.5402, 0.4212, 0.5491, 0.5941, 0.1692, 0.5923, 0.1609, 0.6116, 0.1605, 0.6094, 0.1688, 0.622, 0.6067, 0.6276, 0.527, 0.6405, 0.5279, 0.6348, 0.6076, 0.3922, 0.6279, 0.3983, 0.5484, 0.4064, 0.5483, 0.4004, 0.6278, 0.4152, 0.6286, 0.4212, 0.5491, 0.4272, 0.5498, 0.4212, 0.6293, 0.5963, 0.2485, 0.5941, 0.1692, 0.6094, 0.1688, 0.6116, 0.2482, 0.6211, 0.8904, 0.6145, 0.8913, 0.6081, 0.8809, 0.611, 0.8741, 0.58, 0.8835, 0.5885, 0.8869, 0.587, 0.8919, 0.5776, 0.8915, 0.611, 0.8741, 0.6081, 0.8809, 0.5986, 0.8806, 0.5959, 0.8735, 0.6099, 0.9189, 0.6075, 0.9093, 0.6145, 0.9022, 0.6211, 0.9076, 0.8721, 0.9342, 0.8657, 0.9394, 0.852, 0.921, 0.8612, 0.9195, 0.6276, 0.527, 0.6261, 0.5182, 0.6422, 0.5194, 0.6405, 0.5279, 0.3983, 0.5484, 0.3945, 0.5393, 0.4048, 0.5392, 0.4064, 0.5483, 0.4212, 0.5491, 0.4233, 0.5402, 0.4309, 0.541, 0.4272, 0.5498, 0.7336, 0.8844, 0.756, 0.8839, 0.7562, 0.8942, 0.7338, 0.8946, 0.9317, 0.7336, 0.9317, 0.7114, 0.9458, 0.7117, 0.9458, 0.734, 0.3921, 0.8855, 0.382, 0.9391, 0.3717, 0.9385, 0.3698, 0.885, 0.7338, 0.8729, 0.7562, 0.8725, 0.756, 0.8839, 0.7336, 0.8844, 0.5959, 0.8735, 0.5986, 0.8806, 0.5885, 0.8869, 0.58, 0.8835, 0.5813, 0.9142, 0.5893, 0.9063, 0.6075, 0.9093, 0.6099, 0.9189, 0.6211, 0.9076, 0.6145, 0.9022, 0.6145, 0.8913, 0.6211, 0.8904, 0.5776, 0.8915, 0.587, 0.8919, 0.5893, 0.9063, 0.5813, 0.9142, 0.9212, 0.2438, 0.9167, 0.2409, 0.9134, 0.2295, 0.9261, 0.2231, 0.9261, 0.2231, 0.9134, 0.2295, 0.9164, 0.2205, 0.9282, 0.2172, 0.9436, 0.229, 0.9261, 0.2231, 0.9282, 0.2172, 0.9387, 0.2202, 0.9357, 0.2455, 0.9212, 0.2438, 0.9261, 0.2231, 0.9436, 0.229, 0.3921, 0.8855, 0.3698, 0.885, 0.3694, 0.8785, 0.3918, 0.8791, 0.3918, 0.8674, 0.3695, 0.8668, 0.3698, 0.862, 0.3921, 0.8626, 0.9164, 0.2205, 0.9127, 0.1622, 0.9291, 0.1602, 0.9282, 0.2172, 0.3918, 0.8791, 0.3694, 0.8785, 0.3695, 0.8668, 0.3918, 0.8674, 0.4002, 0.8793, 0.3918, 0.8791, 0.3918, 0.8674, 0.4003, 0.8676, 0.6312, 0.9242, 0.6396, 0.924, 0.64, 0.9362, 0.6316, 0.9364, 0.4003, 0.8676, 0.3918, 0.8674, 0.3921, 0.8626, 0.4006, 0.8628, 0.4006, 0.8857, 0.3921, 0.8855, 0.3918, 0.8791, 0.4002, 0.8793, 0.7254, 0.8731, 0.7338, 0.8729, 0.7336, 0.8844, 0.7252, 0.8846, 0.6316, 0.9149, 0.64, 0.9147, 0.6396, 0.924, 0.6312, 0.9242, 0.9317, 0.742, 0.9317, 0.7336, 0.9458, 0.734, 0.9458, 0.7423, 0.7252, 0.8846, 0.7336, 0.8844, 0.7338, 0.8946, 0.7254, 0.8948, 0.6314, 0.8747, 0.6417, 0.8735, 0.6415, 0.8872, 0.6312, 0.8883, 0.6312, 0.8883, 0.6415, 0.8872, 0.6417, 0.9035, 0.6314, 0.9046, 0.9282, 0.2172, 0.9291, 0.1602, 0.9436, 0.1611, 0.9387, 0.2202, 0.3214, 0.9435, 0.314, 0.8955, 0.3284, 0.8943, 0.3318, 0.9407, 0.7562, 0.8942, 0.7557, 0.946, 0.7453, 0.9464, 0.7338, 0.8946, 0.3318, 0.9407, 0.3284, 0.8943, 0.3449, 0.8958, 0.3436, 0.9435, 0.6052, 0.7959, 0.6092, 0.7404, 0.6296, 0.7408, 0.6288, 0.7931, 0.404, 0.7884, 0.4039, 0.7545, 0.4142, 0.7559, 0.4172, 0.792, 0.7474, 0.2347, 0.7444, 0.2837, 0.7252, 0.2822, 0.7269, 0.2268, 0.3744, 0.7854, 0.3815, 0.7531, 0.4039, 0.7545, 0.404, 0.7884, 0.5965, 0.4247, 0.5964, 0.3799, 0.6169, 0.3776, 0.6166, 0.4146, 0.5786, 0.4331, 0.5791, 0.3809, 0.5964, 0.3799, 0.5965, 0.4247, 0.6166, 0.4146, 0.6169, 0.3776, 0.6287, 0.3738, 0.6303, 0.4068, 0.7794, 0.2528, 0.7753, 0.2893, 0.7444, 0.2837, 0.7474, 0.2347, 0.5935, 0.4858, 0.608, 0.4792, 0.6099, 0.4938, 0.5982, 0.5004, 0.6051, 0.8152, 0.6269, 0.8123, 0.6282, 0.8402, 0.6068, 0.8406, 0.608, 0.4792, 0.6212, 0.4605, 0.6239, 0.4859, 0.6099, 0.4938, 0.5799, 0.8038, 0.6051, 0.8152, 0.6068, 0.8406, 0.5776, 0.8306, 0.6269, 0.8123, 0.6382, 0.8456, 0.6422, 0.8602, 0.6282, 0.8402, 0.6212, 0.4605, 0.6357, 0.4589, 0.6346, 0.4855, 0.6239, 0.4859, 0.7639, 0.1609, 0.7788, 0.1602, 0.7776, 0.1924, 0.7514, 0.1879, 0.7788, 0.1602, 0.7924, 0.1606, 0.7928, 0.1974, 0.7776, 0.1924, 0.7924, 0.1606, 0.805, 0.1607, 0.8042, 0.1978, 0.7928, 0.1974, 0.2543, 0.8364, 0.2628, 0.849, 0.2547, 0.8537, 0.2482, 0.8407, 0.2509, 0.8271, 0.2543, 0.8364, 0.2482, 0.8407, 0.2432, 0.8308, 0.2547, 0.8125, 0.2509, 0.8271, 0.2432, 0.8308, 0.2476, 0.8153, 0.3108, 0.8115, 0.3163, 0.8155, 0.3117, 0.8186, 0.3053, 0.8116, 0.2712, 0.7803, 0.286, 0.7887, 0.2841, 0.7932, 0.2728, 0.7873, 0.2389, 0.8177, 0.2576, 0.781, 0.2617, 0.7887, 0.2476, 0.8153, 0.2978, 0.7985, 0.3108, 0.8115, 0.3053, 0.8116, 0.2945, 0.8009, 0.2576, 0.781, 0.2712, 0.7803, 0.2728, 0.7873, 0.2617, 0.7887, 0.286, 0.7887, 0.2978, 0.7985, 0.2945, 0.8009, 0.2841, 0.7932, 0.8767, 0.1883, 0.8731, 0.1902, 0.8704, 0.1711, 0.8742, 0.165, 0.6928, 0.7829, 0.706, 0.7811, 0.7025, 0.7978, 0.6956, 0.7986, 0.9188, 0.6834, 0.912, 0.6848, 0.9172, 0.6717, 0.9216, 0.6706, 0.8888, 0.1993, 0.8842, 0.1991, 0.8829, 0.1865, 0.8853, 0.1865, 0.8842, 0.1991, 0.8724, 0.2019, 0.8767, 0.1883, 0.8829, 0.1865, 0.687, 0.7872, 0.6928, 0.7829, 0.6956, 0.7986, 0.6924, 0.8007, 0.5372, 0.4941, 0.5456, 0.494, 0.5572, 0.5041, 0.5518, 0.5043, 0.5456, 0.494, 0.5549, 0.4922, 0.5625, 0.5033, 0.5572, 0.5041, 0.6933, 0.82, 0.6985, 0.8161, 0.7093, 0.814, 0.7134, 0.8179, 0.7149, 0.8249, 0.7079, 0.8291, 0.703, 0.8296, 0.6956, 0.8256, 0.8853, 0.1865, 0.8829, 0.1865, 0.8821, 0.1602, 0.8862, 0.1602, 0.8829, 0.1865, 0.8767, 0.1883, 0.8742, 0.165, 0.8821, 0.1602, 0.6924, 0.8007, 0.6956, 0.7986, 0.6985, 0.8161, 0.6933, 0.82, 0.5518, 0.5043, 0.5572, 0.5041, 0.5605, 0.5272, 0.5549, 0.5227, 0.5572, 0.5041, 0.5625, 0.5033, 0.5675, 0.5291, 0.5605, 0.5272, 0.7025, 0.7978, 0.7048, 0.799, 0.7134, 0.8179, 0.7093, 0.814, 0.6956, 0.7986, 0.7025, 0.7978, 0.7093, 0.814, 0.6985, 0.8161, 0.5852, 0.3132, 0.586, 0.3062, 0.5978, 0.3068, 0.5979, 0.3139, 0.6013, 0.6704, 0.6033, 0.6635, 0.6178, 0.6652, 0.6168, 0.6721, 0.3946, 0.6929, 0.3959, 0.6861, 0.4108, 0.6869, 0.4105, 0.6937, 0.5979, 0.3139, 0.5978, 0.3068, 0.6133, 0.3065, 0.6145, 0.3135, 0.7633, 0.3514, 0.7619, 0.3583, 0.7442, 0.357, 0.7443, 0.3499, 0.6168, 0.6721, 0.6178, 0.6652, 0.6307, 0.6661, 0.6307, 0.6731, 0.3858, 0.693, 0.3877, 0.6862, 0.3959, 0.6861, 0.3946, 0.6929, 0.4105, 0.6937, 0.4108, 0.6869, 0.4168, 0.6876, 0.417, 0.6944])
me_cube.materials.append(mat_material)
me_cube.use_remesh_preserve_volume = False
me_cube.use_remesh_preserve_attributes = False
me_cube.use_mirror_vertex_groups = False
me_cube.use_paint_bone_selection = False
me_cube.use_paint_mask = True
me_cube.update()
arm_armature = bpy.data.armatures.new('Armature')  # bones are not reproduced

# ---- objects
ob_zombie = bpy.data.objects.new('Zombie', me_cube)
ob_armature = bpy.data.objects.new('Armature', arm_armature)

# ---- transforms, parenting, visibility, modifiers, constraints
ob_zombie.parent = ob_armature
ob_zombie.matrix_parent_inverse = Matrix(((0.3856, 0.0, -4.657e-10, 0.0251), (8.438e-17, 0.005611, -0.3856, 1.785), (-8.562e-17, 0.3856, 0.005611, -0.04766), (0.0, 0.0, 0.0, 1.0)))
ob_zombie.location = (0.0, 0.0, 5.154)
ob_zombie.lock_rotations_4d = False
ob_zombie.empty_display_type = 'ARROWS'
ob_zombie.lineart.crease_threshold = 0.0
_vg = ob_zombie.vertex_groups.new(name='back')
for _i, _w in zip([1, 3, 5, 6, 8, 9, 10, 11, 13, 15, 16, 17, 20, 21, 24, 25, 31, 33, 35, 36, 37, 38, 89, 90, 91, 92, 93, 94, 101, 103, 104, 105, 107, 108, 111, 112, 113, 114, 145, 146, 147, 148, 149, 150, 151, 152, 153, 154, 155, 156, 157, 158, 159, 160, 240, 242, 243, 244, 245, 246, 247, 248, 249, 250, 251, 252, 253, 254, 256, 258, 261, 262, 263, 266, 267, 268, 269, 271, 272, 273, 274, 275, 277, 279, 280, 281, 284, 285, 288, 291, 294, 297, 299, 301, 302, 303, 304, 305, 306, 390, 391, 392, 393, 394, 395, 404, 406, 407, 408, 410, 411, 414, 415, 416, 417, 459, 460, 461, 462, 463, 464, 465, 466, 467, 468, 469, 470, 471, 472, 473, 474, 475, 476, 477, 478, 557, 559, 560, 561, 562, 563, 564, 565, 566, 567, 568, 569, 570, 571, 572, 573, 574, 575, 576], [0.04449, 0.01335, 0.6778, 0.6796, 0.6585, 0.05836, 0.3167, 0.1429, 0.03283, 0.04592, 0.8493, 0.8067, 0.6939, 0.1495, 0.6626, 0.1148, 0.06429, 0.05456, 0.07667, 0.04546, 0.1552, 0.02302, 0.1046, 0.06394, 0.0912, 0.2025, 0.502, 0.1706, 0.04599, 0.03662, 0.7747, 0.7469, 0.5936, 0.1006, 0.003304, 0.07889, 0.4087, 0.1451, 0.1494, 0.1855, 0.09663, 0.4808, 0.6208, 0.1284, 0.3376, 0.2856, 0.02337, 0.3749, 0.04882, 0.1944, 0.1006, 0.08706, 0.4916, 0.2795, 0.1598, 0.09851, 0.01697, 0.06846, 0.09385, 0.07914, 0.1164, 0.1265, 0.5487, 0.2984, 0.05813, 0.3834, 0.0777, 0.2236, 0.04966, 0.01396, 0.7545, 0.05056, 0.738, 0.02246, 0.8897, 0.8195, 0.7356, 0.06714, 0.3308, 0.1474, 0.7233, 0.1565, 0.03193, 0.0381, 0.8812, 0.8206, 0.7131, 0.147, 0.7348, 0.12, 0.01447, 0.07066, 0.05771, 0.07938, 0.03863, 0.1664, 0.04437, 0.1512, 0.02619, 0.108, 0.06519, 0.08537, 0.2101, 0.5133, 0.1647, 0.04656, 0.03451, 0.8505, 0.7852, 0.6397, 0.1103, 0.008159, 0.07908, 0.4305, 0.1483, 0.2273, 0.1992, 0.8164, 0.5247, 0.1209, 0.4901, 0.7702, 0.1449, 0.6135, 0.2952, 0.3981, 0.04319, 0.3759, 0.05665, 0.1972, 0.1373, 0.09181, 0.56, 0.5409, 0.3444, 0.2304, 0.1593, 8.319e-05, 0.09958, 0.03515, 0.07215, 0.1056, 0.09837, 0.08999, 0.1718, 0.1346, 0.6943, 0.6444, 0.4264, 0.4371, 0.07458, 0.387, 0.08863, 0.2292]): _vg.add([_i], _w, 'REPLACE')
_vg = ob_zombie.vertex_groups.new(name='back.001')
for _i, _w in zip([3, 5, 6, 8, 9, 10, 11, 14, 15, 16, 17, 18, 20, 21, 23, 24, 25, 27, 31, 33, 35, 36, 37, 38, 89, 90, 91, 92, 93, 94, 95, 96, 97, 98, 99, 102, 103, 104, 105, 107, 108, 109, 111, 112, 113, 114, 115, 117, 118, 120, 121, 258, 263, 264, 265, 266, 267, 268, 269, 271, 272, 273, 274, 275, 278, 279, 280, 281, 282, 284, 285, 287, 288, 289, 291, 293, 297, 299, 301, 302, 303, 304, 305, 306, 390, 391, 392, 393, 394, 395, 396, 397, 398, 399, 400, 401, 402, 405, 406, 407, 408, 410, 411, 412, 414, 415, 416, 417, 418, 419, 421, 422, 423, 424, 426, 427, 428], [0.1107, 0.009233, 0.01359, 0.02412, 0.03701, 0.2191, 0.0492, 0.2058, 0.7483, 0.06113, 0.04195, 0.2682, 0.1862, 0.4968, 0.0107, 0.0508, 0.09095, 0.6981, 0.01153, 0.03147, 0.1047, 0.2764, 0.6805, 0.03778, 0.1495, 0.1465, 0.6142, 0.1986, 0.3358, 0.5865, 0.6523, 0.114, 0.4616, 0.6283, 0.02848, 0.01615, 0.286, 0.02674, 0.03289, 0.154, 0.1137, 0.1532, 0.05416, 0.2665, 0.2668, 0.2734, 0.2486, 0.221, 0.2588, 0.1264, 0.1102, 0.1262, 0.00149, 0.006252, 0.5533, 0.813, 0.0498, 0.04031, 0.01397, 0.04661, 0.2549, 0.5873, 0.1803, 0.05578, 0.2259, 0.7942, 0.05652, 0.03933, 0.6955, 0.1874, 0.5231, 0.03105, 0.04556, 0.8328, 0.1053, 0.7819, 0.02123, 0.04401, 0.1179, 0.4936, 0.6901, 0.2847, 0.7002, 0.05057, 0.1668, 0.1631, 0.6576, 0.2243, 0.3559, 0.6217, 0.7833, 0.8153, 0.09704, 0.7276, 0.7599, 0.756, 0.1049, 0.04361, 0.3184, 0.01015, 0.0256, 0.159, 0.1198, 0.1883, 0.05938, 0.2917, 0.295, 0.2978, 0.2378, 0.2426, 0.2209, 0.2827, 0.2428, 0.08743, 0.08868, 0.09912, 0.09818]): _vg.add([_i], _w, 'REPLACE')
_vg = ob_zombie.vertex_groups.new(name='head')
for _i, _w in zip([15, 18, 27, 95, 96, 97, 98, 115, 116, 117, 118, 119, 120, 121, 122, 123, 124, 125, 126, 127, 128, 265, 266, 279, 282, 289, 293, 396, 397, 398, 399, 400, 401, 418, 419, 420, 421, 422, 423, 424, 425, 426, 427, 428, 429, 430, 431, 432, 433, 434, 435, 436, 437, 438, 439, 440, 441, 442], [0.01558, 0.1139, 0.05786, 0.2047, 0.86, 0.2579, 0.2574, 0.6936, 0.9772, 0.6754, 0.6909, 0.9954, 0.8263, 0.8692, 0.967, 0.9709, 0.9918, 0.9919, 0.998, 0.9962, 0.9955, 0.0051, 0.0101, 0.002008, 0.08299, 0.03895, 0.03675, 0.1482, 0.1461, 0.8932, 0.1961, 0.2028, 0.2025, 0.7407, 0.7366, 0.986, 0.7572, 0.6959, 0.7417, 0.8998, 0.9975, 0.9034, 0.8897, 0.8937, 0.9832, 0.9859, 0.9759, 0.9795, 0.9966, 0.9972, 0.994, 0.9947, 0.9995, 0.9989, 0.9992, 0.9987, 0.9976, 0.9973]): _vg.add([_i], _w, 'REPLACE')
_vg = ob_zombie.vertex_groups.new(name='shoulder.L')
for _i, _w in zip([2, 3, 5, 6, 7, 8, 9, 10, 11, 14, 15, 16, 18, 20, 21, 23, 24, 25, 27, 28, 29, 30, 31, 32, 33, 34, 35, 36, 37, 38, 39, 41, 42, 43, 44, 46, 47, 48, 49, 50, 57, 89, 90, 91, 92, 93, 94, 95, 97, 98, 99, 102, 103, 104, 105, 107, 108, 109, 111, 112, 113, 114, 115, 117, 118, 120, 265, 266, 273, 274, 278, 279, 285, 289, 302, 303, 304, 305, 397], [0.9047, 0.8041, 0.1315, 0.01678, 0.926, 0.1162, 0.7178, 0.3748, 0.6568, 0.6973, 0.1407, 0.001652, 0.6052, 0.07061, 0.2622, 0.885, 0.09744, 0.672, 0.1977, 0.5677, 0.8533, 0.8824, 0.6688, 0.8499, 0.7149, 0.7685, 0.748, 0.5714, 0.1089, 0.8089, 0.5772, 0.8063, 0.059, 0.05398, 0.06566, 0.1107, 0.07837, 0.08876, 0.1188, 0.1036, 0.000283, 0.693, 0.7415, 0.2487, 0.5407, 0.1189, 0.1997, 0.1316, 0.2731, 0.1027, 0.9238, 0.9328, 0.6341, 0.07804, 0.01828, 0.157, 0.6938, 0.788, 0.8623, 0.617, 0.2698, 0.5407, 0.05305, 0.09978, 0.04066, 0.04002, 0.2064, 0.06862, 0.1249, 0.02427, 0.05771, 0.01573, 0.06059, 0.06026, 0.2241, 0.06958, 0.08293, 0.03685, 0.002418]): _vg.add([_i], _w, 'REPLACE')
_vg = ob_zombie.vertex_groups.new(name='arm.L')
for _i, _w in zip([2, 3, 7, 9, 10, 11, 23, 25, 28, 29, 30, 31, 32, 33, 34, 35, 38, 39, 40, 41, 42, 43, 44, 45, 46, 47, 48, 49, 50, 51, 52, 53, 54, 55, 56, 57, 58, 59, 60, 62, 63, 64, 65, 66, 67, 70, 71, 72, 73, 74, 89, 90, 92, 108, 111], [0.07887, 0.03419, 0.05584, 0.1612, 0.04429, 0.1205, 0.06694, 0.1073, 0.3868, 0.1398, 0.1079, 0.223, 0.1255, 0.1809, 0.1903, 0.0591, 0.1046, 0.4129, 0.9832, 0.1503, 0.9383, 0.945, 0.9329, 0.9562, 0.8726, 0.9137, 0.9074, 0.8656, 0.888, 0.9892, 0.9889, 0.01173, 0.9613, 0.974, 0.9812, 0.961, 0.9703, 0.9717, 0.9801, 0.939, 0.9491, 0.9688, 0.9408, 0.9488, 0.001495, 0.03683, 0.02896, 0.001595, 0.03473, 0.01458, 0.0267, 0.01829, 0.01849, 0.05953, 0.02585]): _vg.add([_i], _w, 'REPLACE')
_vg = ob_zombie.vertex_groups.new(name='forearm.L')
for _i, _w in zip([45, 53, 59, 61, 62, 63, 64, 65, 66, 67, 68, 69, 70, 71, 72, 73, 74, 75, 76, 77, 78, 79, 80, 81, 82, 83, 84, 85, 86, 87, 88, 577, 578, 579, 580, 581, 582, 583, 584, 585, 586, 587, 588, 589, 590, 591, 592], [0.03514, 0.9691, 0.005351, 0.9994, 0.05742, 0.04743, 0.01003, 0.05572, 0.04769, 0.9742, 0.9801, 0.9999, 0.9564, 0.9604, 0.9742, 0.9575, 0.9676, 0.9994, 0.9994, 0.999, 0.9992, 0.9993, 0.9991, 0.9993, 0.9999, 0.9999, 0.9999, 0.9999, 0.9999, 0.9999, 0.9999, 1.0, 1.0, 1.0, 1.0, 1.0, 1.0, 1.0, 1.0, 1.0, 1.0, 1.0, 1.0, 1.0, 1.0, 1.0, 1.0]): _vg.add([_i], _w, 'REPLACE')
_vg = ob_zombie.vertex_groups.new(name='leg.L')
for _i, _w in zip([0, 1, 4, 5, 6, 8, 10, 11, 12, 13, 16, 17, 19, 22, 24, 26, 100, 101, 104, 105, 106, 107, 110, 113, 129, 130, 131, 132, 134, 135, 137, 138, 139, 140, 141, 142, 143, 144, 145, 146, 147, 148, 149, 150, 151, 152, 153, 154, 155, 156, 157, 158, 159, 160, 231, 232, 233, 234, 235, 236, 237, 238, 239, 240, 241, 242, 243, 244, 245, 246, 247, 248, 249, 250, 251, 252, 253, 254, 256, 260, 262, 268, 270, 276, 277, 281, 283, 290, 292, 403, 404, 409, 413, 454, 456, 457, 460, 461, 462, 464, 465, 468, 469, 471, 473, 475, 476, 477, 478, 557, 559, 561, 562, 563, 564, 565, 566, 568, 569, 570, 571, 572, 574, 576], [0.9658, 0.9159, 0.9885, 0.1319, 0.2314, 0.1617, 0.02007, 0.003159, 0.8254, 0.7126, 0.03835, 0.07513, 0.7781, 0.9842, 0.1653, 0.8742, 0.8968, 0.8693, 0.09203, 0.1424, 0.9309, 0.06363, 0.9421, 0.0003294, 0.04008, 0.005496, 0.05244, 0.05318, 0.0478, 0.04256, 0.003548, 0.9888, 0.9729, 0.9503, 0.98, 0.9474, 0.9396, 0.9914, 0.8224, 0.7672, 0.8805, 0.3565, 0.3233, 0.8429, 0.6203, 0.6259, 0.9527, 0.3777, 0.9309, 0.6954, 0.8733, 0.8654, 0.3727, 0.6427, 0.9384, 0.9487, 0.9547, 0.9366, 0.965, 0.9653, 0.96, 0.9379, 0.976, 0.5964, 0.9605, 0.8067, 0.9324, 0.8865, 0.6066, 0.7762, 0.8606, 0.8279, 0.3675, 0.6473, 0.9272, 0.425, 0.8992, 0.6828, 0.007129, 0.406, 0.3778, 0.05548, 0.4121, 0.1115, 0.1666, 0.03152, 0.1458, 0.3861, 0.07728, 0.05835, 0.06267, 0.02538, 0.01793, 0.002191, 0.002974, 0.01297, 0.008909, 0.104, 0.2282, 0.1402, 0.03377, 0.06682, 0.2902, 0.2259, 0.09402, 0.02441, 0.2216, 0.1246, 0.06618, 0.362, 0.2084, 0.07819, 0.0006117, 0.02084, 0.3806, 0.2222, 0.1078, 0.01618, 0.1632, 0.07492, 0.03447, 0.2719, 0.1715, 0.07637]): _vg.add([_i], _w, 'REPLACE')
_vg = ob_zombie.vertex_groups.new(name='calf.L')
for _i, _w in zip([129, 130, 131, 132, 133, 134, 135, 136, 137, 161, 162, 163, 164, 165, 166, 167, 168, 169, 170, 171, 172, 173, 174, 175, 176, 177, 178, 179, 180, 181, 182, 183, 184, 185, 186, 187, 188, 189, 190, 191, 192, 193, 194, 195, 196, 197, 198, 199, 200, 201, 202, 203, 204, 205, 206, 207, 208, 209, 210, 211, 212, 213, 214, 215, 216, 217, 218, 219, 220, 221, 222, 223, 224, 231, 232, 233, 234, 235, 236, 237, 238], [0.9548, 0.9722, 0.9473, 0.9465, 0.9978, 0.9508, 0.9534, 0.9763, 0.9731, 0.9876, 0.9945, 0.9855, 0.9853, 0.9998, 0.9873, 0.9893, 0.9959, 0.995, 0.9992, 0.9974, 0.9974, 0.9967, 0.9979, 0.9984, 0.9995, 0.9993, 0.9999, 0.9998, 0.9998, 0.9864, 0.9998, 0.9998, 0.9999, 0.9999, 0.9965, 0.997, 0.9966, 0.9695, 0.9953, 0.993, 0.9949, 0.9923, 0.9834, 0.9872, 0.9862, 0.501, 0.9781, 0.9598, 0.9717, 0.936, 0.9598, 0.9716, 0.97, 0.9526, 0.9084, 0.9192, 0.8275, 0.2079, 0.5271, 0.549, 0.09956, 0.5682, 0.157, 0.125, 0.04265, 0.7772, 0.2647, 0.9238, 0.8897, 0.9315, 0.8956, 0.7422, 0.9278, 0.05501, 0.04138, 0.03599, 0.05772, 0.01791, 0.01717, 0.02493, 0.05657]): _vg.add([_i], _w, 'REPLACE')
_vg = ob_zombie.vertex_groups.new(name='foot.L')
for _i, _w in zip([189, 197, 199, 200, 201, 202, 203, 204, 205, 206, 207, 208, 209, 210, 211, 212, 213, 214, 215, 216, 217, 218, 219, 220, 221, 222, 223, 224, 225, 226, 227, 228, 229, 230], [0.01103, 0.499, 0.03033, 0.006507, 0.06395, 0.03035, 0.006825, 0.009965, 0.04477, 0.09157, 0.08079, 0.1725, 0.7921, 0.4729, 0.451, 0.9004, 0.4318, 0.843, 0.875, 0.9537, 0.2228, 0.7353, 0.07618, 0.1103, 0.06851, 0.1044, 0.2578, 0.07221, 0.999, 0.9994, 0.9961, 0.9922, 0.9836, 0.9843]): _vg.add([_i], _w, 'REPLACE')
_vg = ob_zombie.vertex_groups.new(name='shoulder.R.001')
for _i, _w in zip([14, 15, 21, 36, 37, 257, 258, 261, 264, 265, 266, 269, 271, 272, 273, 274, 275, 278, 279, 282, 284, 285, 287, 288, 289, 291, 293, 294, 295, 296, 297, 298, 299, 300, 301, 302, 303, 304, 305, 306, 307, 309, 310, 311, 312, 314, 315, 316, 317, 318, 322, 325, 390, 391, 392, 393, 394, 395, 396, 399, 401, 402, 405, 406, 407, 410, 411, 412, 414, 415, 416, 417], [0.05913, 0.001469, 0.06319, 0.08386, 0.02337, 0.9378, 0.7924, 0.1131, 0.9138, 0.2028, 0.04757, 0.09506, 0.8055, 0.3505, 0.1225, 0.008856, 0.6825, 0.6874, 0.09952, 0.2106, 0.05442, 0.2525, 0.8782, 0.07564, 0.03075, 0.6808, 0.1283, 0.8055, 0.9026, 0.882, 0.721, 0.8475, 0.7321, 0.8971, 0.7421, 0.223, 0.05763, 0.5719, 0.08921, 0.8107, 0.8719, 0.8092, 0.08211, 0.06051, 0.06587, 0.1214, 0.1041, 0.08836, 0.1236, 0.1055, 0.003398, 0.003064, 0.6806, 0.7293, 0.2142, 0.5208, 0.09434, 0.1725, 0.05802, 0.07133, 0.01005, 0.8644, 0.9283, 0.6065, 0.05792, 0.129, 0.7215, 0.7582, 0.8812, 0.5961, 0.2343, 0.5194]): _vg.add([_i], _w, 'REPLACE')
_vg = ob_zombie.vertex_groups.new(name='arm.R.001')
for _i, _w in zip([257, 258, 264, 271, 272, 275, 287, 291, 294, 295, 296, 297, 298, 299, 300, 301, 306, 307, 308, 309, 310, 311, 312, 313, 314, 315, 316, 317, 318, 319, 320, 321, 322, 323, 324, 325, 326, 327, 328, 330, 331, 332, 333, 334, 335, 338, 339, 341, 342, 390, 391, 393], [0.03431, 0.02913, 0.05196, 0.06283, 0.01847, 0.08252, 0.0644, 0.08333, 0.1328, 0.08773, 0.1017, 0.1626, 0.1227, 0.1566, 0.05558, 0.05152, 0.09586, 0.1097, 0.9798, 0.1433, 0.9144, 0.9381, 0.9322, 0.9565, 0.8606, 0.8863, 0.9072, 0.8597, 0.8854, 0.988, 0.9887, 0.01579, 0.9586, 0.9694, 0.9811, 0.9594, 0.9697, 0.9713, 0.9801, 0.9387, 0.9483, 0.9688, 0.9405, 0.9495, 0.001329, 0.04233, 0.03323, 0.03952, 0.01801, 0.01596, 0.01119, 0.004235]): _vg.add([_i], _w, 'REPLACE')
_vg = ob_zombie.vertex_groups.new(name='forearm.R.001')
for _i, _w in zip([313, 321, 327, 329, 330, 331, 332, 333, 334, 335, 336, 337, 338, 339, 340, 341, 342, 343, 344, 345, 346, 347, 348, 349, 350, 351, 352, 353, 354, 355, 356, 358, 359, 361, 362, 363, 364, 365, 378, 379, 380, 381, 382, 383, 384, 385, 386, 387, 388, 389], [0.03394, 0.9669, 0.005863, 0.9961, 0.05737, 0.04799, 0.01005, 0.0557, 0.04588, 0.9742, 0.9827, 0.9096, 0.9535, 0.9581, 0.9755, 0.9549, 0.9657, 0.9974, 0.998, 0.9939, 0.995, 0.9973, 0.9941, 0.9949, 0.921, 0.9271, 0.8847, 0.8954, 0.913, 0.8884, 0.878, 0.01587, 0.1116, 0.05908, 0.03938, 0.3881, 0.1174, 0.1715, 0.2528, 0.2952, 0.2944, 0.3007, 0.206, 0.127, 0.2694, 0.284, 0.3016, 0.3006, 0.3172, 0.3034]): _vg.add([_i], _w, 'REPLACE')
_vg = ob_zombie.vertex_groups.new(name='forearm.R.002')
for _i, _w in zip([337, 350, 351, 352, 353, 354, 355, 356, 357, 358, 359, 360, 361, 362, 363, 364, 365, 366, 367, 368, 369, 370, 371, 372, 373, 374, 375, 376, 377, 378, 379, 380, 381, 382, 383, 384, 385, 386, 387, 388, 389], [0.09033, 0.07901, 0.07286, 0.1153, 0.1046, 0.08693, 0.1116, 0.1219, 0.9854, 0.9671, 0.8884, 0.989, 0.9409, 0.9553, 0.6119, 0.8826, 0.8285, 0.999, 0.9965, 0.9884, 0.9997, 0.9934, 0.9957, 0.9995, 0.9994, 0.9983, 0.9994, 0.9989, 0.9994, 0.7472, 0.7048, 0.7056, 0.6993, 0.794, 0.873, 0.7306, 0.716, 0.6984, 0.6994, 0.6828, 0.6966]): _vg.add([_i], _w, 'REPLACE')
_vg = ob_zombie.vertex_groups.new(name='leg.R.001')
for _i, _w in zip([1, 12, 13, 17, 19, 26, 100, 101, 105, 106, 110, 140, 142, 143, 146, 148, 149, 151, 152, 154, 156, 158, 159, 160, 240, 242, 243, 244, 245, 246, 248, 249, 250, 252, 254, 255, 256, 259, 260, 261, 262, 263, 268, 269, 270, 276, 277, 281, 283, 286, 288, 290, 292, 403, 404, 407, 408, 409, 410, 413, 443, 444, 445, 446, 448, 449, 450, 451, 452, 453, 454, 455, 456, 457, 458, 459, 460, 461, 462, 463, 464, 465, 466, 467, 468, 469, 470, 471, 472, 473, 474, 475, 476, 477, 478, 549, 550, 551, 552, 553, 554, 555, 556, 557, 558, 559, 560, 561, 562, 563, 564, 565, 566, 567, 568, 569, 570, 571, 572, 573, 574, 575, 576, 595, 596, 597, 598, 599], [0.01798, 0.1615, 0.2444, 0.02758, 0.2136, 0.1169, 0.0827, 0.08083, 0.002191, 0.05743, 0.0498, 0.02993, 0.02757, 0.04363, 0.01367, 0.1453, 0.03052, 0.001114, 0.07089, 0.2389, 0.1025, 0.03452, 0.1303, 0.07244, 0.2405, 0.09113, 0.01495, 0.03211, 0.2976, 0.1426, 0.02284, 0.07435, 0.04019, 0.1795, 0.08215, 0.9681, 0.9192, 0.9882, 0.5822, 0.0941, 0.5699, 0.1977, 0.05011, 0.1224, 0.5782, 0.8754, 0.7909, 0.06509, 0.8463, 0.9871, 0.1273, 0.5876, 0.914, 0.9193, 0.8874, 0.04737, 0.1209, 0.9516, 0.04623, 0.9579, 0.06579, 0.05056, 0.06056, 0.05742, 0.0501, 0.05001, 0.03676, 0.02694, 0.9901, 0.9793, 0.9643, 0.9819, 0.9594, 0.9553, 0.9914, 0.7502, 0.7602, 0.06912, 0.2303, 0.8601, 0.3539, 0.1771, 0.8311, 0.3519, 0.624, 0.3036, 0.9439, 0.3901, 0.9261, 0.7022, 0.8402, 0.8668, 0.214, 0.3302, 0.5855, 0.9448, 0.9514, 0.9508, 0.9409, 0.9586, 0.9602, 0.9589, 0.9398, 0.4044, 0.9728, 0.6292, 0.9603, 0.8191, 0.9307, 0.8893, 0.5119, 0.6776, 0.8005, 0.8089, 0.8253, 0.1355, 0.2739, 0.5249, 0.2794, 0.9127, 0.4303, 0.8914, 0.6852, 0.01487, 0.009656, 0.007548, 0.001819, 0.01534]): _vg.add([_i], _w, 'REPLACE')
_vg = ob_zombie.vertex_groups.new(name='calf.R.001')
for _i, _w in zip([443, 444, 445, 446, 447, 448, 449, 450, 451, 479, 480, 481, 482, 483, 484, 485, 486, 487, 488, 489, 490, 491, 492, 493, 494, 495, 496, 497, 498, 499, 500, 501, 502, 503, 504, 505, 506, 507, 508, 509, 510, 511, 512, 513, 514, 515, 516, 517, 518, 519, 520, 521, 522, 523, 524, 525, 526, 527, 528, 529, 530, 531, 532, 533, 534, 535, 536, 537, 538, 539, 540, 541, 542, 549, 550, 551, 552, 553, 554, 555, 556, 593, 594, 595, 596, 597, 598, 599, 600], [0.9341, 0.9494, 0.9392, 0.9424, 0.9975, 0.9497, 0.9498, 0.9566, 0.9614, 0.9861, 0.9933, 0.985, 0.9851, 0.9998, 0.9876, 0.9898, 0.995, 0.995, 0.999, 0.9974, 0.9975, 0.9982, 0.9981, 0.9985, 0.9993, 0.9993, 0.9999, 0.9998, 0.9998, 0.9893, 0.9999, 0.9999, 0.9999, 0.9999, 0.9982, 0.9987, 0.9987, 0.9714, 0.9986, 0.998, 0.9978, 0.9977, 0.9856, 0.9919, 0.9916, 0.5016, 0.9889, 0.9794, 0.978, 0.9683, 0.9569, 0.978, 0.9764, 0.9664, 0.9265, 0.9224, 0.8603, 0.2154, 0.5277, 0.5517, 0.0981, 0.5807, 0.149, 0.1274, 0.04188, 0.7425, 0.2392, 0.9182, 0.8704, 0.9342, 0.9062, 0.7489, 0.9327, 0.05118, 0.0402, 0.04487, 0.05538, 0.03125, 0.02787, 0.0288, 0.05655, 0.9834, 0.986, 0.9674, 0.9701, 0.9711, 0.974, 0.9672, 0.9855]): _vg.add([_i], _w, 'REPLACE')
_vg = ob_zombie.vertex_groups.new(name='foot.R.001')
for _i, _w in zip([507, 515, 519, 520, 523, 524, 525, 526, 527, 528, 529, 530, 531, 532, 533, 534, 535, 536, 537, 538, 539, 540, 541, 542, 543, 544, 545, 546, 547, 548], [0.007233, 0.4984, 0.01336, 0.0362, 0.01715, 0.07351, 0.07764, 0.1397, 0.7846, 0.4723, 0.4483, 0.9019, 0.4193, 0.851, 0.8726, 0.9541, 0.2575, 0.7608, 0.08184, 0.1296, 0.06575, 0.09377, 0.2511, 0.0673, 0.999, 0.9992, 0.9971, 0.9914, 0.9828, 0.9862]): _vg.add([_i], _w, 'REPLACE')
_m = ob_zombie.modifiers.new('Armature', 'ARMATURE')
_m.object = ob_armature
ob_armature.location = (-0.06508, 0.05624, 4.629)
ob_armature.rotation_euler = (-1.556, -2.22e-16, 2.188e-16)
ob_armature.scale = (2.593, 2.593, 2.593)
ob_armature.show_in_front = True
ob_armature.lineart.crease_threshold = 0.0

# ---- collection membership
col_collection_1.objects.link(ob_zombie)
col_collection_3.objects.link(ob_armature)

# ---- scene / render settings (as saved in the file)
scene.frame_start = 1; scene.frame_end = 30; scene.frame_set(1)
scene.render.engine = 'BLENDER_EEVEE_NEXT'
scene.render.resolution_percentage = 50
scene.render.dither_intensity = 0.0
scene.cycles.use_denoising = False
scene.cycles.samples = 128
scene.cycles.sampling_pattern = 'TABULATED_SOBOL'
scene.cycles.use_adaptive_sampling = False
scene.cycles.use_light_tree = False
scene.cycles.blur_glossy = 0.0
scene.cycles.sample_clamp_indirect = 0.0
scene.view_settings.view_transform = 'Standard'
bpy.context.view_layer.update()

# ---- added for rendering (the .blend has no active camera and no usable light): camera, sun
cam_auto = bpy.data.cameras.new('AutoCamera')
cam_auto.lens = 50.0
cam_auto.sensor_width = 36.0
cam_auto.clip_end = 1000.0
ob_auto_camera = bpy.data.objects.new('AutoCamera', cam_auto)
scene.collection.objects.link(ob_auto_camera)
ob_auto_camera.location = (8.02198, -9.69066, 10.4403)
ob_auto_camera.rotation_euler = (1.09748, -7.21219e-08, 0.694738)
scene.camera = ob_auto_camera
light_auto_sun = bpy.data.lights.new('AutoSun', 'SUN')
light_auto_sun.energy = 3.0
light_auto_sun.angle = 0.0523599
ob_auto_sun = bpy.data.objects.new('AutoSun', light_auto_sun)
scene.collection.objects.link(ob_auto_sun)
ob_auto_sun.rotation_euler = (0.872665, 0.174533, 0.523599)
bpy.context.view_layer.update()
